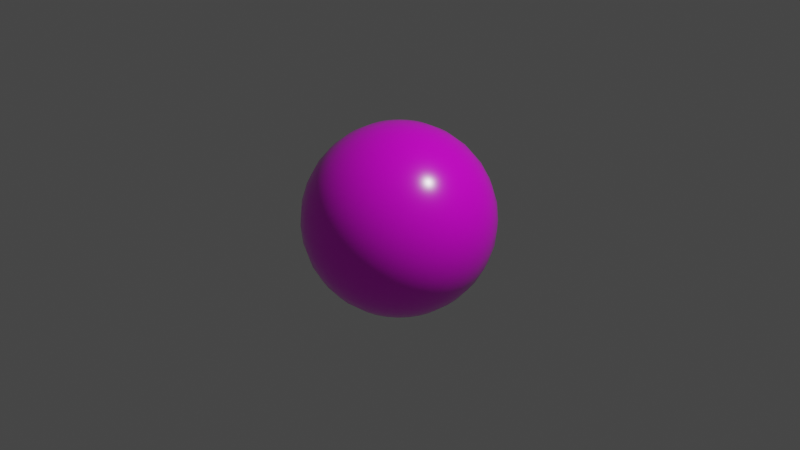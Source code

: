# Source: Ball_Actor.blend  (saved by Blender 2.80.74; exported with 4.5.12 LTS)
import bpy
from mathutils import Matrix  # noqa: F401  (used for matrix-valued properties, if any)

bpy.ops.wm.read_factory_settings(use_empty=True)
scene = bpy.context.scene
scene.name = 'Scene'

# ---- collections
col_collection = bpy.data.collections.new('Collection'); scene.collection.children.link(col_collection)

# ---- images (referenced by path relative to the original .blend; pixels are not part of the script)
import os
ASSET_DIR = os.environ.get("B2B_ASSET_DIR", "")  # directory of the original .blend (textures are referenced by path, not embedded)
HERE = os.path.dirname(os.path.abspath(__file__))  # packed textures are extracted next to this script under _unpacked/

def load_image(name, relpath, width, height, colorspace="sRGB"):
    """Load a texture the original file referenced (path relative to the .blend, or extracted next to this script)."""
    p = next((c for c in (os.path.join(HERE, relpath), os.path.join(ASSET_DIR, relpath)) if relpath and os.path.exists(c)), "")
    if p:
        img = bpy.data.images.load(p, check_existing=True)
        img.name = name
    else:  # same state as the original file: an image datablock whose file is absent (Cycles renders it pink)
        img = bpy.data.images.new(name, width, height)
        img.source = "FILE"
        img.filepath = "//" + (relpath or name)
    img.colorspace_settings.name = colorspace
    return img
img_starball_png = load_image('starball.png', 'starball.png', 1024, 1024, 'sRGB')

# ---- materials (node trees are filled in below, after node groups)
mat_capt_shield = bpy.data.materials.new('Capt Shield')
mat_capt_shield.use_transparent_shadow = False

# ---- material node trees
mat_capt_shield.use_nodes = True; mat_capt_shield.node_tree.nodes.clear()
_N = mat_capt_shield.node_tree.nodes; _L = mat_capt_shield.node_tree.links
n0 = _N.new('ShaderNodeOutputMaterial'); n0.name = 'Material Output'; n0.location = (300, 300)
n1 = _N.new('ShaderNodeBsdfPrincipled'); n1.name = 'Principled BSDF'; n1.location = (10, 300)
n1.distribution = 'GGX'
n1.subsurface_method = 'BURLEY'
n1.inputs[2].default_value = 0.2368
n1.inputs[3].default_value = 1.45
n1.inputs[13].default_value = 0.7
n1.inputs[20].default_value = 0.3383
n1.inputs[27].default_value = (0.0, 0.0, 0.0, 1.0)
n1.inputs[28].default_value = 1.0
n2 = _N.new('ShaderNodeTexImage'); n2.name = 'Image Texture'; n2.location = (-385, 158)
n2.image = img_starball_png
_L.new(n1.outputs[0], n0.inputs[0])
_L.new(n2.outputs[0], n1.inputs[0])
n0.is_active_output = True

# ---- world
world_world = bpy.data.worlds.new('World'); scene.world = world_world
world_world.use_nodes = True; world_world.node_tree.nodes.clear()
_N = world_world.node_tree.nodes; _L = world_world.node_tree.links
n0 = _N.new('ShaderNodeOutputWorld'); n0.name = 'World Output'; n0.location = (300, 300)
n1 = _N.new('ShaderNodeBackground'); n1.name = 'Background'; n1.location = (10, 300)
n1.inputs[0].default_value = (0.05088, 0.05088, 0.05088, 1.0)
_L.new(n1.outputs[0], n0.inputs[0])
n0.is_active_output = True
world_world.color = (0.05088, 0.05088, 0.05088)
world_world.use_sun_shadow = False
world_world.sun_shadow_jitter_overblur = 0.0

# ---- cameras
cam_camera = bpy.data.cameras.new('Camera')
cam_camera.clip_end = 100.0
cam_camera.ortho_scale = 7.314

# ---- lights
light_light = bpy.data.lights.new('Light', 'POINT')
light_light.transmission_factor = 0.0
light_light.energy = 1000.0
light_light.shadow_soft_size = 0.1
light_light.shadow_maximum_resolution = 0.006
light_light.use_absolute_resolution = True

# ---- meshes
me_sphere = bpy.data.meshes.new('Sphere')
me_sphere.from_pydata([(0.0, 0.1951, 0.9808), (0.0, 0.3827, 0.9239), (0.0, 0.5556, 0.8315), (0.0, 0.7071, 0.7071), (0.0, 0.8315, 0.5556), (0.0, 0.9239, 0.3827), (0.0, 0.9808, 0.1951), (0.0, 1.0, 7.55e-08), (0.0, 0.9808, -0.1951), (0.0, 0.5556, -0.8315), (0.03806, 0.1913, 0.9808), (0.07466, 0.3753, 0.9239), (0.1084, 0.5449, 0.8315), (0.1379, 0.6935, 0.7071), (0.1622, 0.8155, 0.5556), (0.1802, 0.9061, 0.3827), (0.1913, 0.9619, 0.1951), (0.1951, 0.9808, 7.55e-08), (0.1913, 0.9619, -0.1951), (0.1802, 0.9061, -0.3827), (0.1622, 0.8155, -0.5556), (0.1379, 0.6935, -0.7071), (0.1084, 0.5449, -0.8315), (0.07466, 0.3753, -0.9239), (0.03806, 0.1913, -0.9808), (0.07466, 0.1802, 0.9808), (0.1464, 0.3536, 0.9239), (0.2126, 0.5133, 0.8315), (0.2706, 0.6533, 0.7071), (0.3182, 0.7682, 0.5556), (0.3536, 0.8536, 0.3827), (0.3753, 0.9061, 0.1951), (0.3827, 0.9239, 7.55e-08), (0.3753, 0.9061, -0.1951), (0.3536, 0.8536, -0.3827), (0.3182, 0.7682, -0.5556), (0.2706, 0.6533, -0.7071), (0.2126, 0.5133, -0.8315), (0.1464, 0.3536, -0.9239), (0.07466, 0.1802, -0.9808), (0.1084, 0.1622, 0.9808), (0.2126, 0.3182, 0.9239), (0.3087, 0.4619, 0.8315), (0.3928, 0.5879, 0.7071), (0.4619, 0.6913, 0.5556), (0.5133, 0.7682, 0.3827), (0.5449, 0.8155, 0.1951), (0.5556, 0.8315, 7.55e-08), (0.5449, 0.8155, -0.1951), (0.5133, 0.7682, -0.3827), (0.4619, 0.6913, -0.5556), (0.3928, 0.5879, -0.7071), (0.3087, 0.4619, -0.8315), (0.2126, 0.3182, -0.9239), (0.1084, 0.1622, -0.9808), (0.1379, 0.1379, 0.9808), (0.2706, 0.2706, 0.9239), (0.3928, 0.3928, 0.8315), (0.5, 0.5, 0.7071), (0.5879, 0.5879, 0.5556), (0.6533, 0.6533, 0.3827), (0.6935, 0.6935, 0.1951), (0.7071, 0.7071, 7.55e-08), (0.6935, 0.6935, -0.1951), (0.6533, 0.6533, -0.3827), (0.5879, 0.5879, -0.5556), (0.5, 0.5, -0.7071), (0.3928, 0.3928, -0.8315), (0.2706, 0.2706, -0.9239), (0.1379, 0.1379, -0.9808), (0.1622, 0.1084, 0.9808), (0.3182, 0.2126, 0.9239), (0.4619, 0.3087, 0.8315), (0.5879, 0.3928, 0.7071), (0.6913, 0.4619, 0.5556), (0.7682, 0.5133, 0.3827), (0.8155, 0.5449, 0.1951), (0.8315, 0.5556, 7.55e-08), (0.8155, 0.5449, -0.1951), (0.7682, 0.5133, -0.3827), (0.6913, 0.4619, -0.5556), (0.5879, 0.3928, -0.7071), (0.4619, 0.3087, -0.8315), (0.3182, 0.2126, -0.9239), (0.1622, 0.1084, -0.9808), (0.1802, 0.07466, 0.9808), (0.3536, 0.1464, 0.9239), (0.5133, 0.2126, 0.8315), (0.6533, 0.2706, 0.7071), (0.7682, 0.3182, 0.5556), (0.8536, 0.3536, 0.3827), (0.9061, 0.3753, 0.1951), (0.9239, 0.3827, 7.55e-08), (0.9061, 0.3753, -0.1951), (0.8536, 0.3536, -0.3827), (0.7682, 0.3182, -0.5556), (0.6533, 0.2706, -0.7071), (0.5133, 0.2126, -0.8315), (0.3536, 0.1464, -0.9239), (0.1802, 0.07466, -0.9808), (0.1913, 0.03806, 0.9808), (0.3753, 0.07466, 0.9239), (0.5449, 0.1084, 0.8315), (0.6935, 0.1379, 0.7071), (0.8155, 0.1622, 0.5556), (0.9061, 0.1802, 0.3827), (0.9619, 0.1913, 0.1951), (0.9808, 0.1951, 7.55e-08), (0.9619, 0.1913, -0.1951), (0.9061, 0.1802, -0.3827), (0.8155, 0.1622, -0.5556), (0.6935, 0.1379, -0.7071), (0.5449, 0.1084, -0.8315), (0.3753, 0.07466, -0.9239), (0.1913, 0.03806, -0.9808), (0.1951, -3.266e-07, 0.9808), (0.3827, -3.192e-07, 0.9239), (0.5556, -3.117e-07, 0.8315), (0.7071, -3.192e-07, 0.7071), (0.8315, -3.341e-07, 0.5556), (0.9239, -2.745e-07, 0.3827), (0.9808, -3.937e-07, 0.1951), (1.0, -3.788e-07, 7.55e-08), (0.9808, -3.937e-07, -0.1951), (0.9239, -2.298e-07, -0.3827), (0.8315, -3.341e-07, -0.5556), (0.7071, -3.192e-07, -0.7071), (0.5556, -3.415e-07, -0.8315), (0.3827, -3.043e-07, -0.9239), (0.1951, -3.08e-07, -0.9808), (0.1913, -0.03806, 0.9808), (0.3753, -0.07466, 0.9239), (0.5449, -0.1084, 0.8315), (0.6935, -0.138, 0.7071), (0.8155, -0.1622, 0.5556), (0.9061, -0.1802, 0.3827), (0.9619, -0.1913, 0.1951), (0.9808, -0.1951, 7.55e-08), (0.9619, -0.1913, -0.1951), (0.9061, -0.1802, -0.3827), (0.8155, -0.1622, -0.5556), (0.6935, -0.138, -0.7071), (0.5449, -0.1084, -0.8315), (0.3753, -0.07466, -0.9239), (0.1913, -0.03806, -0.9808), (0.1802, -0.07466, 0.9808), (0.3536, -0.1464, 0.9239), (0.5133, -0.2126, 0.8315), (0.6533, -0.2706, 0.7071), (0.7682, -0.3182, 0.5556), (0.8536, -0.3536, 0.3827), (0.9061, -0.3753, 0.1951), (0.9239, -0.3827, 7.55e-08), (0.9061, -0.3753, -0.1951), (0.8536, -0.3536, -0.3827), (0.7682, -0.3182, -0.5556), (0.6533, -0.2706, -0.7071), (0.5133, -0.2126, -0.8315), (0.3536, -0.1464, -0.9239), (0.1802, -0.07466, -0.9808), (0.1622, -0.1084, 0.9808), (0.3182, -0.2126, 0.9239), (0.4619, -0.3087, 0.8315), (0.5879, -0.3928, 0.7071), (0.6913, -0.4619, 0.5556), (0.7682, -0.5133, 0.3827), (0.8155, -0.5449, 0.1951), (0.8315, -0.5556, 7.55e-08), (0.8155, -0.5449, -0.1951), (0.7682, -0.5133, -0.3827), (0.6913, -0.4619, -0.5556), (0.5879, -0.3928, -0.7071), (0.4619, -0.3087, -0.8315), (0.3182, -0.2126, -0.9239), (0.1622, -0.1084, -0.9808), (0.1379, -0.138, 0.9808), (0.2706, -0.2706, 0.9239), (0.3928, -0.3928, 0.8315), (0.5, -0.5, 0.7071), (0.5879, -0.5879, 0.5556), (0.6533, -0.6533, 0.3827), (0.6935, -0.6935, 0.1951), (0.7071, -0.7071, 7.55e-08), (0.6935, -0.6935, -0.1951), (0.6533, -0.6533, -0.3827), (0.5879, -0.5879, -0.5556), (0.5, -0.5, -0.7071), (0.3928, -0.3928, -0.8315), (0.2706, -0.2706, -0.9239), (0.1379, -0.138, -0.9808), (0.1084, -0.1622, 0.9808), (0.2126, -0.3182, 0.9239), (0.3087, -0.4619, 0.8315), (0.3928, -0.5879, 0.7071), (0.4619, -0.6913, 0.5556), (0.5133, -0.7682, 0.3827), (0.5449, -0.8155, 0.1951), (0.5556, -0.8315, 7.55e-08), (0.5449, -0.8155, -0.1951), (0.5133, -0.7682, -0.3827), (0.4619, -0.6913, -0.5556), (0.3928, -0.5879, -0.7071), (0.3087, -0.4619, -0.8315), (0.2126, -0.3182, -0.9239), (0.1084, -0.1622, -0.9808), (0.0, -3.258e-07, -1.0), (0.07466, -0.1802, 0.9808), (0.1464, -0.3536, 0.9239), (0.2126, -0.5133, 0.8315), (0.2706, -0.6533, 0.7071), (0.3182, -0.7682, 0.5556), (0.3536, -0.8536, 0.3827), (0.3753, -0.9061, 0.1951), (0.3827, -0.9239, 7.55e-08), (0.3753, -0.9061, -0.1951), (0.3536, -0.8536, -0.3827), (0.3182, -0.7682, -0.5556), (0.2706, -0.6533, -0.7071), (0.2126, -0.5133, -0.8315), (0.1464, -0.3536, -0.9239), (0.07466, -0.1802, -0.9808), (0.03806, -0.1913, 0.9808), (0.07466, -0.3753, 0.9239), (0.1084, -0.5449, 0.8315), (0.1379, -0.6935, 0.7071), (0.1622, -0.8155, 0.5556), (0.1802, -0.9061, 0.3827), (0.1913, -0.9619, 0.1951), (0.1951, -0.9808, 7.55e-08), (0.1913, -0.9619, -0.1951), (0.1802, -0.9061, -0.3827), (0.1622, -0.8155, -0.5556), (0.1379, -0.6935, -0.7071), (0.1084, -0.5449, -0.8315), (0.07466, -0.3753, -0.9239), (0.03806, -0.1913, -0.9808), (-7.212e-09, -0.1951, 0.9808), (4.122e-08, -0.3827, 0.9239), (2.632e-08, -0.5556, 0.8315), (-2.584e-08, -0.7071, 0.7071), (-8.544e-08, -0.8315, 0.5556), (6.357e-08, -0.9239, 0.3827), (-8.544e-08, -0.9808, 0.1951), (-1.003e-07, -1.0, 7.55e-08), (-8.544e-08, -0.9808, -0.1951), (6.357e-08, -0.9239, -0.3827), (-8.544e-08, -0.8315, -0.5556), (-2.584e-08, -0.7071, -0.7071), (-1.094e-08, -0.5556, -0.8315), (3.964e-09, -0.3827, -0.9239), (3.964e-09, -0.1951, -0.9808), (-0.03806, -0.1913, 0.9808), (-0.07466, -0.3753, 0.9239), (-0.1084, -0.5449, 0.8315), (-0.1379, -0.6935, 0.7071), (-0.1622, -0.8155, 0.5556), (-0.1802, -0.9061, 0.3827), (-0.1913, -0.9619, 0.1951), (-0.1951, -0.9808, 7.55e-08), (-0.1913, -0.9619, -0.1951), (-0.1802, -0.9061, -0.3827), (-0.1622, -0.8155, -0.5556), (-0.1379, -0.6935, -0.7071), (-0.1084, -0.5449, -0.8315), (-0.07466, -0.3753, -0.9239), (-0.03806, -0.1913, -0.9808), (-0.07466, -0.1802, 0.9808), (-0.1464, -0.3536, 0.9239), (-0.2126, -0.5133, 0.8315), (-0.2706, -0.6533, 0.7071), (-0.3182, -0.7682, 0.5556), (-0.3536, -0.8536, 0.3827), (-0.3753, -0.9061, 0.1951), (-0.3827, -0.9239, 7.55e-08), (-0.3753, -0.9061, -0.1951), (-0.3536, -0.8536, -0.3827), (-0.3182, -0.7682, -0.5556), (-0.2706, -0.6533, -0.7071), (-0.2126, -0.5133, -0.8315), (-0.1464, -0.3536, -0.9239), (-0.07466, -0.1802, -0.9808), (-0.1084, -0.1622, 0.9808), (-0.2126, -0.3182, 0.9239), (-0.3087, -0.4619, 0.8315), (-0.3928, -0.5879, 0.7071), (-0.4619, -0.6913, 0.5556), (-0.5133, -0.7682, 0.3827), (-0.5449, -0.8155, 0.1951), (-0.5556, -0.8315, 7.55e-08), (-0.5449, -0.8155, -0.1951), (-0.5133, -0.7682, -0.3827), (-0.4619, -0.6913, -0.5556), (-0.3928, -0.5879, -0.7071), (-0.3087, -0.4619, -0.8315), (-0.2126, -0.3182, -0.9239), (-0.1084, -0.1622, -0.9808), (-2.304e-07, -5.562e-07, 1.0), (-0.1379, -0.138, 0.9808), (-0.2706, -0.2706, 0.9239), (-0.3928, -0.3928, 0.8315), (-0.5, -0.5, 0.7071), (-0.5879, -0.5879, 0.5556), (-0.6533, -0.6533, 0.3827), (-0.6935, -0.6935, 0.1951), (-0.7071, -0.7071, 7.55e-08), (-0.6935, -0.6935, -0.1951), (-0.6533, -0.6533, -0.3827), (-0.5879, -0.5879, -0.5556), (-0.5, -0.5, -0.7071), (-0.3928, -0.3928, -0.8315), (-0.2706, -0.2706, -0.9239), (-0.1379, -0.1379, -0.9808), (-0.1622, -0.1084, 0.9808), (-0.3182, -0.2126, 0.9239), (-0.4619, -0.3087, 0.8315), (-0.5879, -0.3928, 0.7071), (-0.6913, -0.4619, 0.5556), (-0.7682, -0.5133, 0.3827), (-0.8155, -0.5449, 0.1951), (-0.8315, -0.5556, 7.55e-08), (-0.8155, -0.5449, -0.1951), (-0.7682, -0.5133, -0.3827), (-0.6913, -0.4619, -0.5556), (-0.5879, -0.3928, -0.7071), (-0.4619, -0.3087, -0.8315), (-0.3182, -0.2126, -0.9239), (-0.1622, -0.1084, -0.9808), (-0.1802, -0.07466, 0.9808), (-0.3536, -0.1464, 0.9239), (-0.5133, -0.2126, 0.8315), (-0.6533, -0.2706, 0.7071), (-0.7682, -0.3182, 0.5556), (-0.8536, -0.3536, 0.3827), (-0.9061, -0.3753, 0.1951), (-0.9239, -0.3827, 7.55e-08), (-0.9061, -0.3753, -0.1951), (-0.8536, -0.3536, -0.3827), (-0.7682, -0.3182, -0.5556), (-0.6533, -0.2706, -0.7071), (-0.5133, -0.2126, -0.8315), (-0.3536, -0.1464, -0.9239), (-0.1802, -0.07466, -0.9808), (-0.1913, -0.03806, 0.9808), (-0.3753, -0.07466, 0.9239), (-0.5449, -0.1084, 0.8315), (-0.6935, -0.1379, 0.7071), (-0.8155, -0.1622, 0.5556), (-0.9061, -0.1802, 0.3827), (-0.9619, -0.1913, 0.1951), (-0.9808, -0.1951, 7.55e-08), (-0.9619, -0.1913, -0.1951), (-0.9061, -0.1802, -0.3827), (-0.8155, -0.1622, -0.5556), (-0.6935, -0.1379, -0.7071), (-0.5449, -0.1084, -0.8315), (-0.3753, -0.07466, -0.9239), (-0.1913, -0.03806, -0.9808), (-0.1951, -3.117e-07, 0.9808), (-0.3827, -2.819e-07, 0.9239), (-0.5556, -2.819e-07, 0.8315), (-0.7071, -1.851e-07, 0.7071), (-0.8315, -1.404e-07, 0.5556), (-0.9239, -3.192e-07, 0.3827), (-0.9808, -9.567e-08, 0.1951), (-1.0, -1.404e-07, 7.55e-08), (-0.9808, -9.567e-08, -0.1951), (-0.9239, -3.192e-07, -0.3827), (-0.8315, -1.404e-07, -0.5556), (-0.7071, -1.851e-07, -0.7071), (-0.5556, -2.596e-07, -0.8315), (-0.3827, -2.521e-07, -0.9239), (-0.1951, -3.155e-07, -0.9808), (-0.1913, 0.03806, 0.9808), (-0.3753, 0.07466, 0.9239), (-0.5449, 0.1084, 0.8315), (-0.6935, 0.1379, 0.7071), (-0.8155, 0.1622, 0.5556), (-0.9061, 0.1802, 0.3827), (-0.9619, 0.1913, 0.1951), (-0.9808, 0.1951, 7.55e-08), (-0.9619, 0.1913, -0.1951), (-0.9061, 0.1802, -0.3827), (-0.8155, 0.1622, -0.5556), (-0.6935, 0.1379, -0.7071), (-0.5449, 0.1084, -0.8315), (-0.3753, 0.07466, -0.9239), (-0.1913, 0.03806, -0.9808), (-0.1802, 0.07466, 0.9808), (-0.3536, 0.1464, 0.9239), (-0.5133, 0.2126, 0.8315), (-0.6533, 0.2706, 0.7071), (-0.7682, 0.3182, 0.5556), (-0.8536, 0.3536, 0.3827), (-0.9061, 0.3753, 0.1951), (-0.9239, 0.3827, 7.55e-08), (-0.9061, 0.3753, -0.1951), (-0.8536, 0.3536, -0.3827), (-0.7682, 0.3182, -0.5556), (-0.6533, 0.2706, -0.7071), (-0.5133, 0.2126, -0.8315), (-0.3536, 0.1464, -0.9239), (-0.1802, 0.07466, -0.9808), (-0.1622, 0.1084, 0.9808), (-0.3182, 0.2126, 0.9239), (-0.4619, 0.3087, 0.8315), (-0.5879, 0.3928, 0.7071), (-0.6913, 0.4619, 0.5556), (-0.7682, 0.5133, 0.3827), (-0.8155, 0.5449, 0.1951), (-0.8315, 0.5556, 7.55e-08), (-0.8155, 0.5449, -0.1951), (-0.7682, 0.5133, -0.3827), (-0.6913, 0.4619, -0.5556), (-0.5879, 0.3928, -0.7071), (-0.4619, 0.3087, -0.8315), (-0.3182, 0.2126, -0.9239), (-0.1622, 0.1084, -0.9808), (-0.1379, 0.1379, 0.9808), (-0.2706, 0.2706, 0.9239), (-0.3928, 0.3928, 0.8315), (-0.5, 0.5, 0.7071), (-0.5879, 0.5879, 0.5556), (-0.6533, 0.6533, 0.3827), (-0.6935, 0.6935, 0.1951), (-0.7071, 0.7071, 7.55e-08), (-0.6935, 0.6935, -0.1951), (-0.6533, 0.6533, -0.3827), (-0.5879, 0.5879, -0.5556), (-0.5, 0.5, -0.7071), (-0.3928, 0.3928, -0.8315), (-0.2706, 0.2706, -0.9239), (-0.1379, 0.1379, -0.9808), (-0.1084, 0.1622, 0.9808), (-0.2126, 0.3182, 0.9239), (-0.3087, 0.4619, 0.8315), (-0.3928, 0.5879, 0.7071), (-0.4619, 0.6913, 0.5556), (-0.5133, 0.7682, 0.3827), (-0.5449, 0.8155, 0.1951), (-0.5556, 0.8315, 7.55e-08), (-0.5449, 0.8155, -0.1951), (-0.5133, 0.7682, -0.3827), (-0.4619, 0.6913, -0.5556), (-0.3928, 0.5879, -0.7071), (-0.3087, 0.4619, -0.8315), (-0.2126, 0.3182, -0.9239), (-0.1084, 0.1622, -0.9808), (-0.07466, 0.1802, 0.9808), (-0.1464, 0.3536, 0.9239), (-0.2126, 0.5133, 0.8315), (-0.2706, 0.6533, 0.7071), (-0.3182, 0.7682, 0.5556), (-0.3536, 0.8536, 0.3827), (-0.3753, 0.9061, 0.1951), (-0.3827, 0.9239, 7.55e-08), (-0.3753, 0.9061, -0.1951), (-0.3536, 0.8536, -0.3827), (-0.3182, 0.7682, -0.5556), (-0.2706, 0.6533, -0.7071), (-0.2126, 0.5133, -0.8315), (-0.1464, 0.3536, -0.9239), (-0.07466, 0.1802, -0.9808), (-0.03806, 0.1913, 0.9808), (-0.07466, 0.3753, 0.9239), (-0.1084, 0.5449, 0.8315), (-0.1379, 0.6935, 0.7071), (-0.1622, 0.8155, 0.5556), (-0.1802, 0.9061, 0.3827), (-0.1913, 0.9619, 0.1951), (-0.1951, 0.9808, 7.55e-08), (-0.1913, 0.9619, -0.1951), (-0.1802, 0.9061, -0.3827), (-0.1622, 0.8155, -0.5556), (-0.1379, 0.6935, -0.7071), (-0.1084, 0.5449, -0.8315), (-0.07466, 0.3753, -0.9239), (-0.03806, 0.1913, -0.9808), (6.357e-08, 0.9239, -0.3827), (2.722e-07, 0.8315, -0.5556), (1.53e-07, 0.7071, -0.7071), (7.847e-08, 0.3827, -0.9239), (1.514e-08, 0.1951, -0.9808), (0.0, 0.9904, -0.09755), (0.1932, 0.9714, -0.09755), (0.379, 0.915, -0.09755), (0.5502, 0.8235, -0.09755), (0.7003, 0.7003, -0.09755), (0.8235, 0.5502, -0.09755), (0.915, 0.379, -0.09755), (0.9714, 0.1932, -0.09755), (0.9904, -3.862e-07, -0.09755), (0.9714, -0.1932, -0.09755), (0.915, -0.379, -0.09755), (0.8235, -0.5502, -0.09755), (0.7003, -0.7003, -0.09755), (0.5502, -0.8235, -0.09755), (0.379, -0.915, -0.09755), (0.1932, -0.9714, -0.09755), (-9.289e-08, -0.9904, -0.09755), (-0.1932, -0.9714, -0.09755), (-0.379, -0.915, -0.09755), (-0.5502, -0.8235, -0.09755), (-0.7003, -0.7003, -0.09755), (-0.8235, -0.5502, -0.09755), (-0.915, -0.379, -0.09755), (-0.9714, -0.1932, -0.09755), (-0.9904, -1.18e-07, -0.09755), (-0.9714, 0.1932, -0.09755), (-0.915, 0.379, -0.09755), (-0.8235, 0.5502, -0.09755), (-0.7003, 0.7003, -0.09755), (-0.5502, 0.8235, -0.09755), (-0.379, 0.915, -0.09755), (-0.1932, 0.9714, -0.09755)], [], [(1, 0, 10, 11), (477, 8, 18, 19), (2, 1, 11, 12), (478, 477, 19, 20), (3, 2, 12, 13), (479, 478, 20, 21), (4, 3, 13, 14), (9, 479, 21, 22), (5, 4, 14, 15), (480, 9, 22, 23), (6, 5, 15, 16), (481, 480, 23, 24), (7, 6, 16, 17), (0, 296, 10), (205, 481, 24), (482, 7, 17, 483), (17, 16, 31, 32), (10, 296, 25), (205, 24, 39), (483, 17, 32, 484), (11, 10, 25, 26), (19, 18, 33, 34), (12, 11, 26, 27), (20, 19, 34, 35), (13, 12, 27, 28), (21, 20, 35, 36), (14, 13, 28, 29), (22, 21, 36, 37), (15, 14, 29, 30), (23, 22, 37, 38), (16, 15, 30, 31), (24, 23, 38, 39), (36, 35, 50, 51), (29, 28, 43, 44), (37, 36, 51, 52), (30, 29, 44, 45), (38, 37, 52, 53), (31, 30, 45, 46), (39, 38, 53, 54), (32, 31, 46, 47), (25, 296, 40), (205, 39, 54), (484, 32, 47, 485), (26, 25, 40, 41), (34, 33, 48, 49), (27, 26, 41, 42), (35, 34, 49, 50), (28, 27, 42, 43), (205, 54, 69), (485, 47, 62, 486), (41, 40, 55, 56), (49, 48, 63, 64), (42, 41, 56, 57), (50, 49, 64, 65), (43, 42, 57, 58), (51, 50, 65, 66), (44, 43, 58, 59), (52, 51, 66, 67), (45, 44, 59, 60), (53, 52, 67, 68), (46, 45, 60, 61), (54, 53, 68, 69), (47, 46, 61, 62), (40, 296, 55), (67, 66, 81, 82), (60, 59, 74, 75), (68, 67, 82, 83), (61, 60, 75, 76), (69, 68, 83, 84), (62, 61, 76, 77), (55, 296, 70), (205, 69, 84), (486, 62, 77, 487), (56, 55, 70, 71), (64, 63, 78, 79), (57, 56, 71, 72), (65, 64, 79, 80), (58, 57, 72, 73), (66, 65, 80, 81), (59, 58, 73, 74), (71, 70, 85, 86), (79, 78, 93, 94), (72, 71, 86, 87), (80, 79, 94, 95), (73, 72, 87, 88), (81, 80, 95, 96), (74, 73, 88, 89), (82, 81, 96, 97), (75, 74, 89, 90), (83, 82, 97, 98), (76, 75, 90, 91), (84, 83, 98, 99), (77, 76, 91, 92), (70, 296, 85), (205, 84, 99), (487, 77, 92, 488), (90, 89, 104, 105), (98, 97, 112, 113), (91, 90, 105, 106), (99, 98, 113, 114), (92, 91, 106, 107), (85, 296, 100), (205, 99, 114), (488, 92, 107, 489), (86, 85, 100, 101), (94, 93, 108, 109), (87, 86, 101, 102), (95, 94, 109, 110), (88, 87, 102, 103), (96, 95, 110, 111), (89, 88, 103, 104), (97, 96, 111, 112), (109, 108, 123, 124), (102, 101, 116, 117), (110, 109, 124, 125), (103, 102, 117, 118), (111, 110, 125, 126), (104, 103, 118, 119), (112, 111, 126, 127), (105, 104, 119, 120), (113, 112, 127, 128), (106, 105, 120, 121), (114, 113, 128, 129), (107, 106, 121, 122), (100, 296, 115), (205, 114, 129), (489, 107, 122, 490), (101, 100, 115, 116), (128, 127, 142, 143), (121, 120, 135, 136), (129, 128, 143, 144), (122, 121, 136, 137), (115, 296, 130), (205, 129, 144), (490, 122, 137, 491), (116, 115, 130, 131), (124, 123, 138, 139), (117, 116, 131, 132), (125, 124, 139, 140), (118, 117, 132, 133), (126, 125, 140, 141), (119, 118, 133, 134), (127, 126, 141, 142), (120, 119, 134, 135), (132, 131, 146, 147), (140, 139, 154, 155), (133, 132, 147, 148), (141, 140, 155, 156), (134, 133, 148, 149), (142, 141, 156, 157), (135, 134, 149, 150), (143, 142, 157, 158), (136, 135, 150, 151), (144, 143, 158, 159), (137, 136, 151, 152), (130, 296, 145), (205, 144, 159), (491, 137, 152, 492), (131, 130, 145, 146), (139, 138, 153, 154), (151, 150, 165, 166), (159, 158, 173, 174), (152, 151, 166, 167), (145, 296, 160), (205, 159, 174), (492, 152, 167, 493), (146, 145, 160, 161), (154, 153, 168, 169), (147, 146, 161, 162), (155, 154, 169, 170), (148, 147, 162, 163), (156, 155, 170, 171), (149, 148, 163, 164), (157, 156, 171, 172), (150, 149, 164, 165), (158, 157, 172, 173), (170, 169, 184, 185), (163, 162, 177, 178), (171, 170, 185, 186), (164, 163, 178, 179), (172, 171, 186, 187), (165, 164, 179, 180), (173, 172, 187, 188), (166, 165, 180, 181), (174, 173, 188, 189), (167, 166, 181, 182), (160, 296, 175), (205, 174, 189), (493, 167, 182, 494), (161, 160, 175, 176), (169, 168, 183, 184), (162, 161, 176, 177), (189, 188, 203, 204), (182, 181, 196, 197), (175, 296, 190), (205, 189, 204), (494, 182, 197, 495), (176, 175, 190, 191), (184, 183, 198, 199), (177, 176, 191, 192), (185, 184, 199, 200), (178, 177, 192, 193), (186, 185, 200, 201), (179, 178, 193, 194), (187, 186, 201, 202), (180, 179, 194, 195), (188, 187, 202, 203), (181, 180, 195, 196), (201, 200, 216, 217), (194, 193, 209, 210), (202, 201, 217, 218), (195, 194, 210, 211), (203, 202, 218, 219), (196, 195, 211, 212), (204, 203, 219, 220), (197, 196, 212, 213), (190, 296, 206), (205, 204, 220), (495, 197, 213, 496), (191, 190, 206, 207), (199, 198, 214, 215), (192, 191, 207, 208), (200, 199, 215, 216), (193, 192, 208, 209), (206, 296, 221), (205, 220, 235), (496, 213, 228, 497), (207, 206, 221, 222), (215, 214, 229, 230), (208, 207, 222, 223), (216, 215, 230, 231), (209, 208, 223, 224), (217, 216, 231, 232), (210, 209, 224, 225), (218, 217, 232, 233), (211, 210, 225, 226), (219, 218, 233, 234), (212, 211, 226, 227), (220, 219, 234, 235), (213, 212, 227, 228), (225, 224, 239, 240), (233, 232, 247, 248), (226, 225, 240, 241), (234, 233, 248, 249), (227, 226, 241, 242), (235, 234, 249, 250), (228, 227, 242, 243), (221, 296, 236), (205, 235, 250), (497, 228, 243, 498), (222, 221, 236, 237), (230, 229, 244, 245), (223, 222, 237, 238), (231, 230, 245, 246), (224, 223, 238, 239), (232, 231, 246, 247), (498, 243, 258, 499), (237, 236, 251, 252), (245, 244, 259, 260), (238, 237, 252, 253), (246, 245, 260, 261), (239, 238, 253, 254), (247, 246, 261, 262), (240, 239, 254, 255), (248, 247, 262, 263), (241, 240, 255, 256), (249, 248, 263, 264), (242, 241, 256, 257), (250, 249, 264, 265), (243, 242, 257, 258), (236, 296, 251), (205, 250, 265), (263, 262, 277, 278), (256, 255, 270, 271), (264, 263, 278, 279), (257, 256, 271, 272), (265, 264, 279, 280), (258, 257, 272, 273), (251, 296, 266), (205, 265, 280), (499, 258, 273, 500), (252, 251, 266, 267), (260, 259, 274, 275), (253, 252, 267, 268), (261, 260, 275, 276), (254, 253, 268, 269), (262, 261, 276, 277), (255, 254, 269, 270), (267, 266, 281, 282), (275, 274, 289, 290), (268, 267, 282, 283), (276, 275, 290, 291), (269, 268, 283, 284), (277, 276, 291, 292), (270, 269, 284, 285), (278, 277, 292, 293), (271, 270, 285, 286), (279, 278, 293, 294), (272, 271, 286, 287), (280, 279, 294, 295), (273, 272, 287, 288), (266, 296, 281), (205, 280, 295), (500, 273, 288, 501), (286, 285, 301, 302), (294, 293, 309, 310), (287, 286, 302, 303), (295, 294, 310, 311), (288, 287, 303, 304), (281, 296, 297), (205, 295, 311), (501, 288, 304, 502), (282, 281, 297, 298), (290, 289, 305, 306), (283, 282, 298, 299), (291, 290, 306, 307), (284, 283, 299, 300), (292, 291, 307, 308), (285, 284, 300, 301), (293, 292, 308, 309), (306, 305, 320, 321), (299, 298, 313, 314), (307, 306, 321, 322), (300, 299, 314, 315), (308, 307, 322, 323), (301, 300, 315, 316), (309, 308, 323, 324), (302, 301, 316, 317), (310, 309, 324, 325), (303, 302, 317, 318), (311, 310, 325, 326), (304, 303, 318, 319), (297, 296, 312), (205, 311, 326), (502, 304, 319, 503), (298, 297, 312, 313), (325, 324, 339, 340), (318, 317, 332, 333), (326, 325, 340, 341), (319, 318, 333, 334), (312, 296, 327), (205, 326, 341), (503, 319, 334, 504), (313, 312, 327, 328), (321, 320, 335, 336), (314, 313, 328, 329), (322, 321, 336, 337), (315, 314, 329, 330), (323, 322, 337, 338), (316, 315, 330, 331), (324, 323, 338, 339), (317, 316, 331, 332), (337, 336, 351, 352), (330, 329, 344, 345), (338, 337, 352, 353), (331, 330, 345, 346), (339, 338, 353, 354), (332, 331, 346, 347), (340, 339, 354, 355), (333, 332, 347, 348), (341, 340, 355, 356), (334, 333, 348, 349), (327, 296, 342), (205, 341, 356), (504, 334, 349, 505), (328, 327, 342, 343), (336, 335, 350, 351), (329, 328, 343, 344), (356, 355, 370, 371), (349, 348, 363, 364), (342, 296, 357), (205, 356, 371), (505, 349, 364, 506), (343, 342, 357, 358), (351, 350, 365, 366), (344, 343, 358, 359), (352, 351, 366, 367), (345, 344, 359, 360), (353, 352, 367, 368), (346, 345, 360, 361), (354, 353, 368, 369), (347, 346, 361, 362), (355, 354, 369, 370), (348, 347, 362, 363), (360, 359, 374, 375), (368, 367, 382, 383), (361, 360, 375, 376), (369, 368, 383, 384), (362, 361, 376, 377), (370, 369, 384, 385), (363, 362, 377, 378), (371, 370, 385, 386), (364, 363, 378, 379), (357, 296, 372), (205, 371, 386), (506, 364, 379, 507), (358, 357, 372, 373), (366, 365, 380, 381), (359, 358, 373, 374), (367, 366, 381, 382), (379, 378, 393, 394), (372, 296, 387), (205, 386, 401), (507, 379, 394, 508), (373, 372, 387, 388), (381, 380, 395, 396), (374, 373, 388, 389), (382, 381, 396, 397), (375, 374, 389, 390), (383, 382, 397, 398), (376, 375, 390, 391), (384, 383, 398, 399), (377, 376, 391, 392), (385, 384, 399, 400), (378, 377, 392, 393), (386, 385, 400, 401), (398, 397, 412, 413), (391, 390, 405, 406), (399, 398, 413, 414), (392, 391, 406, 407), (400, 399, 414, 415), (393, 392, 407, 408), (401, 400, 415, 416), (394, 393, 408, 409), (387, 296, 402), (205, 401, 416), (508, 394, 409, 509), (388, 387, 402, 403), (396, 395, 410, 411), (389, 388, 403, 404), (397, 396, 411, 412), (390, 389, 404, 405), (402, 296, 417), (205, 416, 431), (509, 409, 424, 510), (403, 402, 417, 418), (411, 410, 425, 426), (404, 403, 418, 419), (412, 411, 426, 427), (405, 404, 419, 420), (413, 412, 427, 428), (406, 405, 420, 421), (414, 413, 428, 429), (407, 406, 421, 422), (415, 414, 429, 430), (408, 407, 422, 423), (416, 415, 430, 431), (409, 408, 423, 424), (421, 420, 435, 436), (429, 428, 443, 444), (422, 421, 436, 437), (430, 429, 444, 445), (423, 422, 437, 438), (431, 430, 445, 446), (424, 423, 438, 439), (417, 296, 432), (205, 431, 446), (510, 424, 439, 511), (418, 417, 432, 433), (426, 425, 440, 441), (419, 418, 433, 434), (427, 426, 441, 442), (420, 419, 434, 435), (428, 427, 442, 443), (511, 439, 454, 512), (433, 432, 447, 448), (441, 440, 455, 456), (434, 433, 448, 449), (442, 441, 456, 457), (435, 434, 449, 450), (443, 442, 457, 458), (436, 435, 450, 451), (444, 443, 458, 459), (437, 436, 451, 452), (445, 444, 459, 460), (438, 437, 452, 453), (446, 445, 460, 461), (439, 438, 453, 454), (432, 296, 447), (205, 446, 461), (459, 458, 473, 474), (452, 451, 466, 467), (460, 459, 474, 475), (453, 452, 467, 468), (461, 460, 475, 476), (454, 453, 468, 469), (447, 296, 462), (205, 461, 476), (512, 454, 469, 513), (448, 447, 462, 463), (456, 455, 470, 471), (449, 448, 463, 464), (457, 456, 471, 472), (450, 449, 464, 465), (458, 457, 472, 473), (451, 450, 465, 466), (471, 470, 8, 477), (464, 463, 1, 2), (472, 471, 477, 478), (465, 464, 2, 3), (473, 472, 478, 479), (466, 465, 3, 4), (474, 473, 479, 9), (467, 466, 4, 5), (475, 474, 9, 480), (468, 467, 5, 6), (476, 475, 480, 481), (469, 468, 6, 7), (462, 296, 0), (205, 476, 481), (513, 469, 7, 482), (463, 462, 0, 1), (470, 513, 482, 8), (455, 512, 513, 470), (440, 511, 512, 455), (425, 510, 511, 440), (410, 509, 510, 425), (395, 508, 509, 410), (380, 507, 508, 395), (365, 506, 507, 380), (350, 505, 506, 365), (335, 504, 505, 350), (320, 503, 504, 335), (305, 502, 503, 320), (289, 501, 502, 305), (274, 500, 501, 289), (259, 499, 500, 274), (244, 498, 499, 259), (229, 497, 498, 244), (214, 496, 497, 229), (198, 495, 496, 214), (183, 494, 495, 198), (168, 493, 494, 183), (153, 492, 493, 168), (138, 491, 492, 153), (123, 490, 491, 138), (108, 489, 490, 123), (93, 488, 489, 108), (78, 487, 488, 93), (63, 486, 487, 78), (48, 485, 486, 63), (33, 484, 485, 48), (18, 483, 484, 33), (8, 482, 483, 18)])
me_sphere.polygons.foreach_set('use_smooth', [True] * 544)
_uv = me_sphere.uv_layers.new(name='UVMap')
_uv.uv.foreach_set('vector', [0.4468, 0.4604, 0.4723, 0.4792, 0.4702, 0.4866, 0.4427, 0.4752, 0.3862, 0.7903, 0.3603, 0.8573, 0.3135, 0.8117, 0.3483, 0.7533, 0.4205, 0.4408, 0.4468, 0.4604, 0.4427, 0.4752, 0.4142, 0.4633, 0.4088, 0.7311, 0.3862, 0.7903, 0.3483, 0.7533, 0.3786, 0.7022, 0.3926, 0.4199, 0.4205, 0.4408, 0.4142, 0.4633, 0.384, 0.4505, 0.4289, 0.6792, 0.4088, 0.7311, 0.3786, 0.7022, 0.4055, 0.6567, 0.3624, 0.3972, 0.3926, 0.4199, 0.384, 0.4505, 0.3514, 0.4366, 0.4473, 0.6312, 0.4289, 0.6792, 0.4055, 0.6567, 0.4302, 0.6147, 0.3288, 0.3721, 0.3624, 0.3972, 0.3514, 0.4366, 0.3151, 0.4212, 0.4646, 0.5859, 0.4473, 0.6312, 0.4302, 0.6147, 0.4533, 0.5752, 0.2909, 0.3438, 0.3288, 0.3721, 0.3151, 0.4212, 0.2739, 0.4036, 0.4811, 0.5422, 0.4646, 0.5859, 0.4533, 0.5752, 0.4755, 0.5369, 0.2457, 0.3099, 0.2909, 0.3438, 0.2739, 0.4036, 0.2251, 0.3828, 0.4723, 0.4792, 0.4975, 0.4978, 0.4702, 0.4866, 0.4973, 0.499, 0.4811, 0.5422, 0.4755, 0.5369, 0.2196, 0.2906, 0.2457, 0.3099, 0.2251, 0.3828, 0.1969, 0.371, 0.2251, 0.3828, 0.2739, 0.4036, 0.2653, 0.4671, 0.2146, 0.46, 0.4702, 0.4866, 0.4975, 0.4978, 0.4692, 0.4944, 0.4973, 0.499, 0.4755, 0.5369, 0.4707, 0.5301, 0.1969, 0.371, 0.2251, 0.3828, 0.2146, 0.46, 0.1854, 0.456, 0.4427, 0.4752, 0.4702, 0.4866, 0.4692, 0.4944, 0.4407, 0.4908, 0.3483, 0.7533, 0.3135, 0.8117, 0.2741, 0.7538, 0.3162, 0.7065, 0.4142, 0.4633, 0.4427, 0.4752, 0.4407, 0.4908, 0.4111, 0.487, 0.3786, 0.7022, 0.3483, 0.7533, 0.3162, 0.7065, 0.3529, 0.6652, 0.384, 0.4505, 0.4142, 0.4633, 0.4111, 0.487, 0.3798, 0.4829, 0.4055, 0.6567, 0.3786, 0.7022, 0.3529, 0.6652, 0.3856, 0.628, 0.3514, 0.4366, 0.384, 0.4505, 0.3798, 0.4829, 0.3459, 0.4783, 0.4302, 0.6147, 0.4055, 0.6567, 0.3856, 0.628, 0.4156, 0.5938, 0.3151, 0.4212, 0.3514, 0.4366, 0.3459, 0.4783, 0.3082, 0.4731, 0.4533, 0.5752, 0.4302, 0.6147, 0.4156, 0.5938, 0.4437, 0.5614, 0.2739, 0.4036, 0.3151, 0.4212, 0.3082, 0.4731, 0.2653, 0.4671, 0.4755, 0.5369, 0.4533, 0.5752, 0.4437, 0.5614, 0.4707, 0.5301, 0.3856, 0.628, 0.3529, 0.6652, 0.3329, 0.6216, 0.3701, 0.5944, 0.3459, 0.4783, 0.3798, 0.4829, 0.38, 0.5158, 0.3461, 0.5207, 0.4156, 0.5938, 0.3856, 0.628, 0.3701, 0.5944, 0.4042, 0.5692, 0.3082, 0.4731, 0.3459, 0.4783, 0.3461, 0.5207, 0.3085, 0.5259, 0.4437, 0.5614, 0.4156, 0.5938, 0.4042, 0.5692, 0.4362, 0.5453, 0.2653, 0.4671, 0.3082, 0.4731, 0.3085, 0.5259, 0.2654, 0.5318, 0.4707, 0.5301, 0.4437, 0.5614, 0.4362, 0.5453, 0.467, 0.5221, 0.2146, 0.46, 0.2653, 0.4671, 0.2654, 0.5318, 0.2147, 0.5387, 0.4692, 0.4944, 0.4975, 0.4978, 0.4693, 0.5023, 0.4973, 0.499, 0.4707, 0.5301, 0.467, 0.5221, 0.1854, 0.456, 0.2146, 0.46, 0.2147, 0.5387, 0.1854, 0.5428, 0.4407, 0.4908, 0.4692, 0.4944, 0.4693, 0.5023, 0.4408, 0.5067, 0.3162, 0.7065, 0.2741, 0.7538, 0.2436, 0.6862, 0.2913, 0.6518, 0.4111, 0.487, 0.4407, 0.4908, 0.4408, 0.5067, 0.4113, 0.5112, 0.3529, 0.6652, 0.3162, 0.7065, 0.2913, 0.6518, 0.3329, 0.6216, 0.3798, 0.4829, 0.4111, 0.487, 0.4113, 0.5112, 0.38, 0.5158, 0.4973, 0.499, 0.467, 0.5221, 0.4644, 0.5132, 0.1854, 0.5428, 0.2147, 0.5387, 0.2254, 0.6161, 0.1972, 0.6282, 0.4408, 0.5067, 0.4693, 0.5023, 0.4705, 0.51, 0.4431, 0.5223, 0.2913, 0.6518, 0.2436, 0.6862, 0.2231, 0.6116, 0.2745, 0.5912, 0.4113, 0.5112, 0.4408, 0.5067, 0.4431, 0.5223, 0.4148, 0.5349, 0.3329, 0.6216, 0.2913, 0.6518, 0.2745, 0.5912, 0.3194, 0.5733, 0.38, 0.5158, 0.4113, 0.5112, 0.4148, 0.5349, 0.3847, 0.548, 0.3701, 0.5944, 0.3329, 0.6216, 0.3194, 0.5733, 0.3595, 0.5571, 0.3461, 0.5207, 0.38, 0.5158, 0.3847, 0.548, 0.3521, 0.5622, 0.4042, 0.5692, 0.3701, 0.5944, 0.3595, 0.5571, 0.3964, 0.5419, 0.3085, 0.5259, 0.3461, 0.5207, 0.3521, 0.5622, 0.3158, 0.5777, 0.4362, 0.5453, 0.4042, 0.5692, 0.3964, 0.5419, 0.4311, 0.5274, 0.2654, 0.5318, 0.3085, 0.5259, 0.3158, 0.5777, 0.2744, 0.5954, 0.467, 0.5221, 0.4362, 0.5453, 0.4311, 0.5274, 0.4644, 0.5132, 0.2147, 0.5387, 0.2654, 0.5318, 0.2744, 0.5954, 0.2254, 0.6161, 0.4693, 0.5023, 0.4975, 0.4978, 0.4705, 0.51, 0.3964, 0.5419, 0.3595, 0.5571, 0.3543, 0.5175, 0.3925, 0.513, 0.3158, 0.5777, 0.3521, 0.5622, 0.3636, 0.6012, 0.3301, 0.6265, 0.4311, 0.5274, 0.3964, 0.5419, 0.3925, 0.513, 0.4285, 0.5084, 0.2744, 0.5954, 0.3158, 0.5777, 0.3301, 0.6265, 0.2918, 0.6553, 0.4644, 0.5132, 0.4311, 0.5274, 0.4285, 0.5084, 0.4631, 0.5038, 0.2254, 0.6161, 0.2744, 0.5954, 0.2918, 0.6553, 0.2465, 0.6893, 0.4705, 0.51, 0.4975, 0.4978, 0.4726, 0.5173, 0.4973, 0.499, 0.4644, 0.5132, 0.4631, 0.5038, 0.1972, 0.6282, 0.2254, 0.6161, 0.2465, 0.6893, 0.2204, 0.7089, 0.4431, 0.5223, 0.4705, 0.51, 0.4726, 0.5173, 0.4475, 0.5369, 0.2745, 0.5912, 0.2231, 0.6116, 0.2132, 0.5328, 0.2664, 0.5273, 0.4148, 0.5349, 0.4431, 0.5223, 0.4475, 0.5369, 0.4214, 0.5571, 0.3194, 0.5733, 0.2745, 0.5912, 0.2664, 0.5273, 0.3127, 0.5223, 0.3847, 0.548, 0.4148, 0.5349, 0.4214, 0.5571, 0.3937, 0.5784, 0.3595, 0.5571, 0.3194, 0.5733, 0.3127, 0.5223, 0.3543, 0.5175, 0.3521, 0.5622, 0.3847, 0.548, 0.3937, 0.5784, 0.3636, 0.6012, 0.4475, 0.5369, 0.4726, 0.5173, 0.4758, 0.5238, 0.4538, 0.5501, 0.2664, 0.5273, 0.2132, 0.5328, 0.2144, 0.4531, 0.2671, 0.4625, 0.4214, 0.5571, 0.4475, 0.5369, 0.4538, 0.5501, 0.431, 0.5771, 0.3127, 0.5223, 0.2664, 0.5273, 0.2671, 0.4625, 0.3132, 0.4704, 0.3937, 0.5784, 0.4214, 0.5571, 0.431, 0.5771, 0.4067, 0.6056, 0.3543, 0.5175, 0.3127, 0.5223, 0.3132, 0.4704, 0.3546, 0.4774, 0.3636, 0.6012, 0.3937, 0.5784, 0.4067, 0.6056, 0.3803, 0.6364, 0.3925, 0.513, 0.3543, 0.5175, 0.3546, 0.4774, 0.3926, 0.4835, 0.3301, 0.6265, 0.3636, 0.6012, 0.3803, 0.6364, 0.3508, 0.6705, 0.4285, 0.5084, 0.3925, 0.513, 0.3926, 0.4835, 0.4285, 0.489, 0.2918, 0.6553, 0.3301, 0.6265, 0.3508, 0.6705, 0.317, 0.7095, 0.4631, 0.5038, 0.4285, 0.5084, 0.4285, 0.489, 0.4631, 0.4941, 0.2465, 0.6893, 0.2918, 0.6553, 0.317, 0.7095, 0.2771, 0.7553, 0.4726, 0.5173, 0.4975, 0.4978, 0.4758, 0.5238, 0.4973, 0.499, 0.4631, 0.5038, 0.4631, 0.4941, 0.2204, 0.7089, 0.2465, 0.6893, 0.2771, 0.7553, 0.2541, 0.7819, 0.3508, 0.6705, 0.3803, 0.6364, 0.4014, 0.6664, 0.3771, 0.7081, 0.4285, 0.489, 0.3926, 0.4835, 0.3968, 0.4547, 0.4312, 0.4701, 0.317, 0.7095, 0.3508, 0.6705, 0.3771, 0.7081, 0.3492, 0.7556, 0.4631, 0.4941, 0.4285, 0.489, 0.4312, 0.4701, 0.4645, 0.4847, 0.2771, 0.7553, 0.317, 0.7095, 0.3492, 0.7556, 0.3163, 0.8118, 0.4758, 0.5238, 0.4975, 0.4978, 0.4798, 0.5293, 0.4973, 0.499, 0.4631, 0.4941, 0.4645, 0.4847, 0.2541, 0.7819, 0.2771, 0.7553, 0.3163, 0.8118, 0.2973, 0.8443, 0.4538, 0.5501, 0.4758, 0.5238, 0.4798, 0.5293, 0.4618, 0.5612, 0.2671, 0.4625, 0.2144, 0.4531, 0.2265, 0.3754, 0.2768, 0.3992, 0.431, 0.5771, 0.4538, 0.5501, 0.4618, 0.5612, 0.4431, 0.5941, 0.3132, 0.4704, 0.2671, 0.4625, 0.2768, 0.3992, 0.3208, 0.4198, 0.4067, 0.6056, 0.431, 0.5771, 0.4431, 0.5941, 0.4232, 0.6288, 0.3546, 0.4774, 0.3132, 0.4704, 0.3208, 0.4198, 0.3603, 0.4381, 0.3803, 0.6364, 0.4067, 0.6056, 0.4232, 0.6288, 0.4014, 0.6664, 0.3926, 0.4835, 0.3546, 0.4774, 0.3603, 0.4381, 0.3968, 0.4547, 0.2768, 0.3992, 0.2265, 0.3754, 0.2489, 0.3027, 0.2949, 0.3399, 0.4431, 0.5941, 0.4618, 0.5612, 0.4712, 0.5699, 0.4573, 0.6074, 0.3208, 0.4198, 0.2768, 0.3992, 0.2949, 0.3399, 0.3351, 0.3723, 0.4232, 0.6288, 0.4431, 0.5941, 0.4573, 0.6074, 0.4425, 0.647, 0.3603, 0.4381, 0.3208, 0.4198, 0.3351, 0.3723, 0.3714, 0.4012, 0.4014, 0.6664, 0.4232, 0.6288, 0.4425, 0.647, 0.4262, 0.6899, 0.3968, 0.4547, 0.3603, 0.4381, 0.3714, 0.4012, 0.4048, 0.4276, 0.3771, 0.7081, 0.4014, 0.6664, 0.4262, 0.6899, 0.4081, 0.7376, 0.4312, 0.4701, 0.3968, 0.4547, 0.4048, 0.4276, 0.4365, 0.4523, 0.3492, 0.7556, 0.3771, 0.7081, 0.4081, 0.7376, 0.3872, 0.7921, 0.4645, 0.4847, 0.4312, 0.4701, 0.4365, 0.4523, 0.4671, 0.4759, 0.3163, 0.8118, 0.3492, 0.7556, 0.3872, 0.7921, 0.3625, 0.8564, 0.4798, 0.5293, 0.4975, 0.4978, 0.4844, 0.5337, 0.4973, 0.499, 0.4645, 0.4847, 0.4671, 0.4759, 0.2973, 0.8443, 0.3163, 0.8118, 0.3625, 0.8564, 0.3483, 0.8936, 0.4618, 0.5612, 0.4798, 0.5293, 0.4844, 0.5337, 0.4712, 0.5699, 0.4365, 0.4523, 0.4048, 0.4276, 0.4164, 0.4033, 0.444, 0.4363, 0.3872, 0.7921, 0.4081, 0.7376, 0.4425, 0.758, 0.4294, 0.8174, 0.4671, 0.4759, 0.4365, 0.4523, 0.444, 0.4363, 0.4708, 0.4679, 0.3625, 0.8564, 0.3872, 0.7921, 0.4294, 0.8174, 0.414, 0.8874, 0.4844, 0.5337, 0.4975, 0.4978, 0.4896, 0.5366, 0.4973, 0.499, 0.4671, 0.4759, 0.4708, 0.4679, 0.3483, 0.8936, 0.3625, 0.8564, 0.414, 0.8874, 0.4051, 0.928, 0.4712, 0.5699, 0.4844, 0.5337, 0.4896, 0.5366, 0.4815, 0.5758, 0.2949, 0.3399, 0.2489, 0.3027, 0.2807, 0.2378, 0.3206, 0.2869, 0.4573, 0.6074, 0.4712, 0.5699, 0.4815, 0.5758, 0.4731, 0.6165, 0.3351, 0.3723, 0.2949, 0.3399, 0.3206, 0.2869, 0.3557, 0.3298, 0.4425, 0.647, 0.4573, 0.6074, 0.4731, 0.6165, 0.4639, 0.6595, 0.3714, 0.4012, 0.3351, 0.3723, 0.3557, 0.3298, 0.3872, 0.3681, 0.4262, 0.6899, 0.4425, 0.647, 0.4639, 0.6595, 0.4538, 0.7061, 0.4048, 0.4276, 0.3714, 0.4012, 0.3872, 0.3681, 0.4164, 0.4033, 0.4081, 0.7376, 0.4262, 0.6899, 0.4538, 0.7061, 0.4425, 0.758, 0.4731, 0.6165, 0.4815, 0.5758, 0.4925, 0.5788, 0.4898, 0.621, 0.3557, 0.3298, 0.3206, 0.2869, 0.3531, 0.2422, 0.3816, 0.2938, 0.4639, 0.6595, 0.4731, 0.6165, 0.4898, 0.621, 0.4867, 0.6658, 0.3872, 0.3681, 0.3557, 0.3298, 0.3816, 0.2938, 0.4073, 0.3401, 0.4538, 0.7061, 0.4639, 0.6595, 0.4867, 0.6658, 0.4832, 0.7144, 0.4164, 0.4033, 0.3872, 0.3681, 0.4073, 0.3401, 0.4311, 0.3827, 0.4425, 0.758, 0.4538, 0.7061, 0.4832, 0.7144, 0.4791, 0.7685, 0.444, 0.4363, 0.4164, 0.4033, 0.4311, 0.3827, 0.4537, 0.4227, 0.4294, 0.8174, 0.4425, 0.758, 0.4791, 0.7685, 0.4744, 0.8304, 0.4708, 0.4679, 0.444, 0.4363, 0.4537, 0.4227, 0.4756, 0.4611, 0.414, 0.8874, 0.4294, 0.8174, 0.4744, 0.8304, 0.4688, 0.9036, 0.4896, 0.5366, 0.4975, 0.4978, 0.4951, 0.538, 0.4973, 0.499, 0.4708, 0.4679, 0.4756, 0.4611, 0.4051, 0.928, 0.414, 0.8874, 0.4688, 0.9036, 0.4656, 0.9459, 0.4815, 0.5758, 0.4896, 0.5366, 0.4951, 0.538, 0.4925, 0.5788, 0.3206, 0.2869, 0.2807, 0.2378, 0.3206, 0.183, 0.3531, 0.2422, 0.4744, 0.8304, 0.4791, 0.7685, 0.5166, 0.7686, 0.5204, 0.8308, 0.4756, 0.4611, 0.4537, 0.4227, 0.4649, 0.412, 0.4812, 0.4558, 0.4688, 0.9036, 0.4744, 0.8304, 0.5204, 0.8308, 0.5249, 0.9042, 0.4951, 0.538, 0.4975, 0.4978, 0.5006, 0.5379, 0.4973, 0.499, 0.4756, 0.4611, 0.4812, 0.4558, 0.4656, 0.9459, 0.4688, 0.9036, 0.5249, 0.9042, 0.5276, 0.9467, 0.4925, 0.5788, 0.4951, 0.538, 0.5006, 0.5379, 0.5037, 0.5786, 0.3531, 0.2422, 0.3206, 0.183, 0.3672, 0.1404, 0.3909, 0.2073, 0.4898, 0.621, 0.4925, 0.5788, 0.5037, 0.5786, 0.5068, 0.6208, 0.3816, 0.2938, 0.3531, 0.2422, 0.3909, 0.2073, 0.4118, 0.2657, 0.4867, 0.6658, 0.4898, 0.621, 0.5068, 0.6208, 0.5099, 0.6657, 0.4073, 0.3401, 0.3816, 0.2938, 0.4118, 0.2657, 0.4307, 0.3182, 0.4832, 0.7144, 0.4867, 0.6658, 0.5099, 0.6657, 0.5131, 0.7144, 0.4311, 0.3827, 0.4073, 0.3401, 0.4307, 0.3182, 0.4483, 0.3665, 0.4791, 0.7685, 0.4832, 0.7144, 0.5131, 0.7144, 0.5166, 0.7686, 0.4537, 0.4227, 0.4311, 0.3827, 0.4483, 0.3665, 0.4649, 0.412, 0.4118, 0.2657, 0.3909, 0.2073, 0.4327, 0.1836, 0.4453, 0.2464, 0.5099, 0.6657, 0.5068, 0.6208, 0.5235, 0.6159, 0.5327, 0.6591, 0.4307, 0.3182, 0.4118, 0.2657, 0.4453, 0.2464, 0.4567, 0.3032, 0.5131, 0.7144, 0.5099, 0.6657, 0.5327, 0.6591, 0.5425, 0.706, 0.4483, 0.3665, 0.4307, 0.3182, 0.4567, 0.3032, 0.4673, 0.3555, 0.5166, 0.7686, 0.5131, 0.7144, 0.5425, 0.706, 0.5533, 0.7583, 0.4649, 0.412, 0.4483, 0.3665, 0.4673, 0.3555, 0.4775, 0.4047, 0.5204, 0.8308, 0.5166, 0.7686, 0.5533, 0.7583, 0.5656, 0.8183, 0.4812, 0.4558, 0.4649, 0.412, 0.4775, 0.4047, 0.4874, 0.4521, 0.5249, 0.9042, 0.5204, 0.8308, 0.5656, 0.8183, 0.5801, 0.8892, 0.5006, 0.5379, 0.4975, 0.4978, 0.5061, 0.5363, 0.4973, 0.499, 0.4812, 0.4558, 0.4874, 0.4521, 0.5276, 0.9467, 0.5249, 0.9042, 0.5801, 0.8892, 0.5886, 0.9302, 0.5037, 0.5786, 0.5006, 0.5379, 0.5061, 0.5363, 0.5147, 0.5753, 0.3909, 0.2073, 0.3672, 0.1404, 0.4185, 0.1115, 0.4327, 0.1836, 0.5068, 0.6208, 0.5037, 0.5786, 0.5147, 0.5753, 0.5235, 0.6159, 0.4874, 0.4521, 0.4775, 0.4047, 0.4907, 0.401, 0.494, 0.4503, 0.5801, 0.8892, 0.5656, 0.8183, 0.6084, 0.7934, 0.6323, 0.8591, 0.5061, 0.5363, 0.4975, 0.4978, 0.5112, 0.5332, 0.4973, 0.499, 0.4874, 0.4521, 0.494, 0.4503, 0.5886, 0.9302, 0.5801, 0.8892, 0.6323, 0.8591, 0.6463, 0.897, 0.5147, 0.5753, 0.5061, 0.5363, 0.5112, 0.5332, 0.525, 0.5691, 0.4327, 0.1836, 0.4185, 0.1115, 0.4727, 0.09727, 0.4769, 0.172, 0.5235, 0.6159, 0.5147, 0.5753, 0.525, 0.5691, 0.5392, 0.6064, 0.4453, 0.2464, 0.4327, 0.1836, 0.4769, 0.172, 0.4808, 0.2366, 0.5327, 0.6591, 0.5235, 0.6159, 0.5392, 0.6064, 0.5541, 0.6462, 0.4567, 0.3032, 0.4453, 0.2464, 0.4808, 0.2366, 0.4843, 0.2957, 0.5425, 0.706, 0.5327, 0.6591, 0.5541, 0.6462, 0.5702, 0.6895, 0.4673, 0.3555, 0.4567, 0.3032, 0.4843, 0.2957, 0.4875, 0.3499, 0.5533, 0.7583, 0.5425, 0.706, 0.5702, 0.6895, 0.588, 0.7379, 0.4775, 0.4047, 0.4673, 0.3555, 0.4875, 0.3499, 0.4907, 0.401, 0.5656, 0.8183, 0.5533, 0.7583, 0.588, 0.7379, 0.6084, 0.7934, 0.4843, 0.2957, 0.4808, 0.2366, 0.517, 0.2375, 0.5123, 0.2961, 0.5702, 0.6895, 0.5541, 0.6462, 0.5734, 0.6276, 0.5952, 0.6657, 0.4875, 0.3499, 0.4843, 0.2957, 0.5123, 0.2961, 0.5081, 0.3501, 0.588, 0.7379, 0.5702, 0.6895, 0.5952, 0.6657, 0.6193, 0.7082, 0.4907, 0.401, 0.4875, 0.3499, 0.5081, 0.3501, 0.5043, 0.401, 0.6084, 0.7934, 0.588, 0.7379, 0.6193, 0.7082, 0.6469, 0.7571, 0.494, 0.4503, 0.4907, 0.401, 0.5043, 0.401, 0.5007, 0.4503, 0.6323, 0.8591, 0.6084, 0.7934, 0.6469, 0.7571, 0.6795, 0.8149, 0.5112, 0.5332, 0.4975, 0.4978, 0.5158, 0.5287, 0.4973, 0.499, 0.494, 0.4503, 0.5007, 0.4503, 0.6463, 0.897, 0.6323, 0.8591, 0.6795, 0.8149, 0.6984, 0.8483, 0.525, 0.5691, 0.5112, 0.5332, 0.5158, 0.5287, 0.5342, 0.5601, 0.4769, 0.172, 0.4727, 0.09727, 0.5278, 0.09812, 0.5218, 0.1725, 0.5392, 0.6064, 0.525, 0.5691, 0.5342, 0.5601, 0.5533, 0.5928, 0.4808, 0.2366, 0.4769, 0.172, 0.5218, 0.1725, 0.517, 0.2375, 0.5541, 0.6462, 0.5392, 0.6064, 0.5533, 0.5928, 0.5734, 0.6276, 0.5158, 0.5287, 0.4975, 0.4978, 0.5196, 0.523, 0.4973, 0.499, 0.5007, 0.4503, 0.5073, 0.4522, 0.6984, 0.8483, 0.6795, 0.8149, 0.7198, 0.7582, 0.743, 0.7858, 0.5342, 0.5601, 0.5158, 0.5287, 0.5196, 0.523, 0.5421, 0.5486, 0.5218, 0.1725, 0.5278, 0.09812, 0.5819, 0.1142, 0.5659, 0.1854, 0.5533, 0.5928, 0.5342, 0.5601, 0.5421, 0.5486, 0.5652, 0.5754, 0.517, 0.2375, 0.5218, 0.1725, 0.5659, 0.1854, 0.5521, 0.2484, 0.5734, 0.6276, 0.5533, 0.5928, 0.5652, 0.5754, 0.5898, 0.604, 0.5123, 0.2961, 0.517, 0.2375, 0.5521, 0.2484, 0.5397, 0.3042, 0.5952, 0.6657, 0.5734, 0.6276, 0.5898, 0.604, 0.6164, 0.6353, 0.5081, 0.3501, 0.5123, 0.2961, 0.5397, 0.3042, 0.5282, 0.3559, 0.6193, 0.7082, 0.5952, 0.6657, 0.6164, 0.6353, 0.6459, 0.6703, 0.5043, 0.401, 0.5081, 0.3501, 0.5282, 0.3559, 0.5175, 0.4049, 0.6469, 0.7571, 0.6193, 0.7082, 0.6459, 0.6703, 0.6798, 0.7105, 0.5007, 0.4503, 0.5043, 0.401, 0.5175, 0.4049, 0.5073, 0.4522, 0.6795, 0.8149, 0.6469, 0.7571, 0.6798, 0.7105, 0.7198, 0.7582, 0.6164, 0.6353, 0.5898, 0.604, 0.6026, 0.5763, 0.633, 0.5995, 0.5282, 0.3559, 0.5397, 0.3042, 0.5655, 0.3196, 0.5472, 0.3672, 0.6459, 0.6703, 0.6164, 0.6353, 0.633, 0.5995, 0.6669, 0.6256, 0.5175, 0.4049, 0.5282, 0.3559, 0.5472, 0.3672, 0.53, 0.4123, 0.6798, 0.7105, 0.6459, 0.6703, 0.6669, 0.6256, 0.7057, 0.6556, 0.5073, 0.4522, 0.5175, 0.4049, 0.53, 0.4123, 0.5135, 0.4558, 0.7198, 0.7582, 0.6798, 0.7105, 0.7057, 0.6556, 0.7516, 0.6913, 0.5196, 0.523, 0.4975, 0.4978, 0.5227, 0.5163, 0.4973, 0.499, 0.5073, 0.4522, 0.5135, 0.4558, 0.743, 0.7858, 0.7198, 0.7582, 0.7516, 0.6913, 0.7782, 0.7119, 0.5421, 0.5486, 0.5196, 0.523, 0.5227, 0.5163, 0.5482, 0.5352, 0.5659, 0.1854, 0.5819, 0.1142, 0.6327, 0.145, 0.6074, 0.2105, 0.5652, 0.5754, 0.5421, 0.5486, 0.5482, 0.5352, 0.5746, 0.555, 0.5521, 0.2484, 0.5659, 0.1854, 0.6074, 0.2105, 0.5854, 0.268, 0.5898, 0.604, 0.5652, 0.5754, 0.5746, 0.555, 0.6026, 0.5763, 0.5397, 0.3042, 0.5521, 0.2484, 0.5854, 0.268, 0.5655, 0.3196, 0.7782, 0.7119, 0.7516, 0.6913, 0.7736, 0.6165, 0.8026, 0.6293, 0.5482, 0.5352, 0.5227, 0.5163, 0.5247, 0.5089, 0.5523, 0.5204, 0.6074, 0.2105, 0.6327, 0.145, 0.6784, 0.1892, 0.6445, 0.2465, 0.5746, 0.555, 0.5482, 0.5352, 0.5523, 0.5204, 0.581, 0.5325, 0.5854, 0.268, 0.6074, 0.2105, 0.6445, 0.2465, 0.6154, 0.2965, 0.6026, 0.5763, 0.5746, 0.555, 0.581, 0.5325, 0.6114, 0.5454, 0.5655, 0.3196, 0.5854, 0.268, 0.6154, 0.2965, 0.5887, 0.3419, 0.633, 0.5995, 0.6026, 0.5763, 0.6114, 0.5454, 0.6444, 0.5597, 0.5472, 0.3672, 0.5655, 0.3196, 0.5887, 0.3419, 0.5642, 0.3836, 0.6669, 0.6256, 0.633, 0.5995, 0.6444, 0.5597, 0.6812, 0.5758, 0.53, 0.4123, 0.5472, 0.3672, 0.5642, 0.3836, 0.5412, 0.423, 0.7057, 0.6556, 0.6669, 0.6256, 0.6812, 0.5758, 0.7235, 0.5944, 0.5135, 0.4558, 0.53, 0.4123, 0.5412, 0.423, 0.5191, 0.4612, 0.7516, 0.6913, 0.7057, 0.6556, 0.7235, 0.5944, 0.7736, 0.6165, 0.5227, 0.5163, 0.4975, 0.4978, 0.5247, 0.5089, 0.4973, 0.499, 0.5135, 0.4558, 0.5191, 0.4612, 0.5642, 0.3836, 0.5887, 0.3419, 0.6084, 0.3702, 0.5787, 0.4044, 0.6812, 0.5758, 0.6444, 0.5597, 0.6501, 0.5175, 0.6884, 0.5229, 0.5412, 0.423, 0.5642, 0.3836, 0.5787, 0.4044, 0.5508, 0.4367, 0.7235, 0.5944, 0.6812, 0.5758, 0.6884, 0.5229, 0.7326, 0.5292, 0.5191, 0.4612, 0.5412, 0.423, 0.5508, 0.4367, 0.5239, 0.468, 0.7736, 0.6165, 0.7235, 0.5944, 0.7326, 0.5292, 0.7849, 0.5368, 0.5247, 0.5089, 0.4975, 0.4978, 0.5257, 0.5011, 0.4973, 0.499, 0.5191, 0.4612, 0.5239, 0.468, 0.8026, 0.6293, 0.7736, 0.6165, 0.7849, 0.5368, 0.8152, 0.5411, 0.5523, 0.5204, 0.5247, 0.5089, 0.5257, 0.5011, 0.5544, 0.5047, 0.6445, 0.2465, 0.6784, 0.1892, 0.7172, 0.245, 0.6762, 0.2919, 0.581, 0.5325, 0.5523, 0.5204, 0.5544, 0.5047, 0.5841, 0.5085, 0.6154, 0.2965, 0.6445, 0.2465, 0.6762, 0.2919, 0.6407, 0.3334, 0.6114, 0.5454, 0.581, 0.5325, 0.5841, 0.5085, 0.6157, 0.5127, 0.5887, 0.3419, 0.6154, 0.2965, 0.6407, 0.3334, 0.6084, 0.3702, 0.6444, 0.5597, 0.6114, 0.5454, 0.6157, 0.5127, 0.6501, 0.5175, 0.5544, 0.5047, 0.5257, 0.5011, 0.5257, 0.4932, 0.5542, 0.4887, 0.6762, 0.2919, 0.7172, 0.245, 0.7477, 0.3107, 0.7011, 0.3454, 0.5841, 0.5085, 0.5544, 0.5047, 0.5542, 0.4887, 0.5839, 0.4842, 0.6407, 0.3334, 0.6762, 0.2919, 0.7011, 0.3454, 0.6605, 0.3764, 0.6157, 0.5127, 0.5841, 0.5085, 0.5839, 0.4842, 0.6155, 0.4795, 0.6084, 0.3702, 0.6407, 0.3334, 0.6605, 0.3764, 0.6239, 0.4035, 0.6501, 0.5175, 0.6157, 0.5127, 0.6155, 0.4795, 0.6498, 0.4745, 0.5787, 0.4044, 0.6084, 0.3702, 0.6239, 0.4035, 0.5901, 0.4288, 0.6884, 0.5229, 0.6501, 0.5175, 0.6498, 0.4745, 0.6881, 0.469, 0.5508, 0.4367, 0.5787, 0.4044, 0.5901, 0.4288, 0.5583, 0.4527, 0.7326, 0.5292, 0.6884, 0.5229, 0.6881, 0.469, 0.7324, 0.4627, 0.5239, 0.468, 0.5508, 0.4367, 0.5583, 0.4527, 0.5276, 0.4759, 0.7849, 0.5368, 0.7326, 0.5292, 0.7324, 0.4627, 0.7848, 0.4552, 0.5257, 0.5011, 0.4975, 0.4978, 0.5257, 0.4932, 0.4973, 0.499, 0.5239, 0.468, 0.5276, 0.4759, 0.8152, 0.5411, 0.7849, 0.5368, 0.7848, 0.4552, 0.8152, 0.4508, 0.6881, 0.469, 0.6498, 0.4745, 0.6436, 0.4325, 0.6802, 0.4165, 0.5583, 0.4527, 0.5901, 0.4288, 0.598, 0.4559, 0.5635, 0.4705, 0.7324, 0.4627, 0.6881, 0.469, 0.6802, 0.4165, 0.7231, 0.3973, 0.5276, 0.4759, 0.5583, 0.4527, 0.5635, 0.4705, 0.5302, 0.4848, 0.7848, 0.4552, 0.7324, 0.4627, 0.7231, 0.3973, 0.7732, 0.3752, 0.5257, 0.4932, 0.4975, 0.4978, 0.5245, 0.4854, 0.4973, 0.499, 0.5276, 0.4759, 0.5302, 0.4848, 0.8152, 0.4508, 0.7848, 0.4552, 0.7732, 0.3752, 0.8024, 0.3622, 0.5542, 0.4887, 0.5257, 0.4932, 0.5245, 0.4854, 0.5519, 0.4731, 0.7011, 0.3454, 0.7477, 0.3107, 0.7688, 0.3836, 0.7184, 0.4048, 0.5839, 0.4842, 0.5542, 0.4887, 0.5519, 0.4731, 0.5804, 0.4603, 0.6605, 0.3764, 0.7011, 0.3454, 0.7184, 0.4048, 0.674, 0.424, 0.6155, 0.4795, 0.5839, 0.4842, 0.5804, 0.4603, 0.6106, 0.4469, 0.6239, 0.4035, 0.6605, 0.3764, 0.674, 0.424, 0.6345, 0.4405, 0.6498, 0.4745, 0.6155, 0.4795, 0.6106, 0.4469, 0.6436, 0.4325, 0.5901, 0.4288, 0.6239, 0.4035, 0.6345, 0.4405, 0.598, 0.4559, 0.7184, 0.4048, 0.7688, 0.3836, 0.7795, 0.461, 0.7269, 0.4679, 0.5804, 0.4603, 0.5519, 0.4731, 0.5474, 0.4584, 0.5736, 0.438, 0.674, 0.424, 0.7184, 0.4048, 0.7269, 0.4679, 0.6814, 0.4743, 0.6106, 0.4469, 0.5804, 0.4603, 0.5736, 0.438, 0.6015, 0.4164, 0.6345, 0.4405, 0.674, 0.424, 0.6814, 0.4743, 0.64, 0.4797, 0.6436, 0.4325, 0.6106, 0.4469, 0.6015, 0.4164, 0.6318, 0.393, 0.598, 0.4559, 0.6345, 0.4405, 0.64, 0.4797, 0.6019, 0.4846, 0.6802, 0.4165, 0.6436, 0.4325, 0.6318, 0.393, 0.6656, 0.367, 0.5635, 0.4705, 0.598, 0.4559, 0.6019, 0.4846, 0.5661, 0.4894, 0.7231, 0.3973, 0.6802, 0.4165, 0.6656, 0.367, 0.7045, 0.3361, 0.5302, 0.4848, 0.5635, 0.4705, 0.5661, 0.4894, 0.5315, 0.4942, 0.7732, 0.3752, 0.7231, 0.3973, 0.7045, 0.3361, 0.7506, 0.3002, 0.5245, 0.4854, 0.4975, 0.4978, 0.5223, 0.4782, 0.4973, 0.499, 0.5302, 0.4848, 0.5315, 0.4942, 0.8024, 0.3622, 0.7732, 0.3752, 0.7506, 0.3002, 0.7773, 0.2791, 0.5519, 0.4731, 0.5245, 0.4854, 0.5223, 0.4782, 0.5474, 0.4584, 0.5661, 0.4894, 0.6019, 0.4846, 0.6019, 0.514, 0.5661, 0.5087, 0.7045, 0.3361, 0.6656, 0.367, 0.6444, 0.3225, 0.678, 0.2815, 0.5315, 0.4942, 0.5661, 0.4894, 0.5661, 0.5087, 0.5315, 0.5038, 0.7506, 0.3002, 0.7045, 0.3361, 0.678, 0.2815, 0.718, 0.2334, 0.5223, 0.4782, 0.4975, 0.4978, 0.5191, 0.4716, 0.4973, 0.499, 0.5315, 0.4942, 0.5315, 0.5038, 0.7773, 0.2791, 0.7506, 0.3002, 0.718, 0.2334, 0.7411, 0.2052, 0.5474, 0.4584, 0.5223, 0.4782, 0.5191, 0.4716, 0.5411, 0.4452, 0.7269, 0.4679, 0.7795, 0.461, 0.7794, 0.5399, 0.727, 0.5321, 0.5736, 0.438, 0.5474, 0.4584, 0.5411, 0.4452, 0.5639, 0.4179, 0.6814, 0.4743, 0.7269, 0.4679, 0.727, 0.5321, 0.6812, 0.526, 0.6015, 0.4164, 0.5736, 0.438, 0.5639, 0.4179, 0.5883, 0.389, 0.64, 0.4797, 0.6814, 0.4743, 0.6812, 0.526, 0.6399, 0.5197, 0.6318, 0.393, 0.6015, 0.4164, 0.5883, 0.389, 0.6148, 0.3576, 0.6019, 0.4846, 0.64, 0.4797, 0.6399, 0.5197, 0.6019, 0.514, 0.6656, 0.367, 0.6318, 0.393, 0.6148, 0.3576, 0.6444, 0.3225, 0.6812, 0.526, 0.727, 0.5321, 0.7183, 0.5953, 0.674, 0.5766, 0.5883, 0.389, 0.5639, 0.4179, 0.5517, 0.401, 0.5716, 0.3658, 0.6399, 0.5197, 0.6812, 0.526, 0.674, 0.5766, 0.6344, 0.5589, 0.6148, 0.3576, 0.5883, 0.389, 0.5716, 0.3658, 0.5932, 0.3276, 0.6019, 0.514, 0.6399, 0.5197, 0.6344, 0.5589, 0.5979, 0.5428, 0.6444, 0.3225, 0.6148, 0.3576, 0.5932, 0.3276, 0.6174, 0.2851, 0.5661, 0.5087, 0.6019, 0.514, 0.5979, 0.5428, 0.5635, 0.5277, 0.678, 0.2815, 0.6444, 0.3225, 0.6174, 0.2851, 0.6445, 0.2356, 0.5315, 0.5038, 0.5661, 0.5087, 0.5635, 0.5277, 0.5302, 0.5132, 0.718, 0.2334, 0.678, 0.2815, 0.6445, 0.2356, 0.677, 0.1773, 0.5191, 0.4716, 0.4975, 0.4978, 0.5151, 0.4661, 0.4973, 0.499, 0.5315, 0.5038, 0.5302, 0.5132, 0.7411, 0.2052, 0.718, 0.2334, 0.677, 0.1773, 0.6956, 0.1434, 0.5411, 0.4452, 0.5191, 0.4716, 0.5151, 0.4661, 0.533, 0.4341, 0.727, 0.5321, 0.7794, 0.5399, 0.7687, 0.6175, 0.7183, 0.5953, 0.5639, 0.4179, 0.5411, 0.4452, 0.533, 0.4341, 0.5517, 0.401, 0.5302, 0.5132, 0.5635, 0.5277, 0.5583, 0.5455, 0.5276, 0.5221, 0.677, 0.1773, 0.6445, 0.2356, 0.6055, 0.2, 0.6292, 0.1341, 0.5151, 0.4661, 0.4975, 0.4978, 0.5104, 0.4618, 0.4973, 0.499, 0.5302, 0.5132, 0.5276, 0.5221, 0.6956, 0.1434, 0.677, 0.1773, 0.6292, 0.1341, 0.6428, 0.09584, 0.533, 0.4341, 0.5151, 0.4661, 0.5104, 0.4618, 0.5236, 0.4255, 0.7183, 0.5953, 0.7687, 0.6175, 0.7476, 0.6907, 0.701, 0.6549, 0.5517, 0.401, 0.533, 0.4341, 0.5236, 0.4255, 0.5374, 0.3878, 0.674, 0.5766, 0.7183, 0.5953, 0.701, 0.6549, 0.6601, 0.6243, 0.5716, 0.3658, 0.5517, 0.401, 0.5374, 0.3878, 0.552, 0.3478, 0.6344, 0.5589, 0.674, 0.5766, 0.6601, 0.6243, 0.6236, 0.5959, 0.5932, 0.3276, 0.5716, 0.3658, 0.552, 0.3478, 0.568, 0.3044, 0.5979, 0.5428, 0.6344, 0.5589, 0.6236, 0.5959, 0.59, 0.5699, 0.6174, 0.2851, 0.5932, 0.3276, 0.568, 0.3044, 0.5858, 0.256, 0.5635, 0.5277, 0.5979, 0.5428, 0.59, 0.5699, 0.5583, 0.5455, 0.6445, 0.2356, 0.6174, 0.2851, 0.5858, 0.256, 0.6055, 0.2, 0.552, 0.3478, 0.5374, 0.3878, 0.5215, 0.3788, 0.5304, 0.3356, 0.6236, 0.5959, 0.6601, 0.6243, 0.6399, 0.6672, 0.608, 0.6293, 0.568, 0.3044, 0.552, 0.3478, 0.5304, 0.3356, 0.5401, 0.2886, 0.59, 0.5699, 0.6236, 0.5959, 0.608, 0.6293, 0.5786, 0.5944, 0.5858, 0.256, 0.568, 0.3044, 0.5401, 0.2886, 0.5509, 0.2363, 0.5583, 0.5455, 0.59, 0.5699, 0.5786, 0.5944, 0.5508, 0.5616, 0.6055, 0.2, 0.5858, 0.256, 0.5509, 0.2363, 0.5626, 0.1761, 0.5276, 0.5221, 0.5583, 0.5455, 0.5508, 0.5616, 0.5239, 0.5301, 0.6292, 0.1341, 0.6055, 0.2, 0.5626, 0.1761, 0.5767, 0.1052, 0.5104, 0.4618, 0.4975, 0.4978, 0.5053, 0.4589, 0.4973, 0.499, 0.5276, 0.5221, 0.5239, 0.5301, 0.6428, 0.09584, 0.6292, 0.1341, 0.5767, 0.1052, 0.5847, 0.06406, 0.5236, 0.4255, 0.5104, 0.4618, 0.5053, 0.4589, 0.5132, 0.4196, 0.701, 0.6549, 0.7476, 0.6907, 0.7168, 0.7568, 0.676, 0.7087, 0.5374, 0.3878, 0.5236, 0.4255, 0.5132, 0.4196, 0.5215, 0.3788, 0.6601, 0.6243, 0.701, 0.6549, 0.676, 0.7087, 0.6399, 0.6672, 0.5767, 0.1052, 0.5626, 0.1761, 0.5173, 0.1647, 0.5215, 0.09141, 0.5053, 0.4589, 0.4975, 0.4978, 0.4998, 0.4575, 0.4973, 0.499, 0.5239, 0.5301, 0.5192, 0.5369, 0.5847, 0.06406, 0.5767, 0.1052, 0.5215, 0.09141, 0.5237, 0.04906, 0.5132, 0.4196, 0.5053, 0.4589, 0.4998, 0.4575, 0.5022, 0.4167, 0.676, 0.7087, 0.7168, 0.7568, 0.6775, 0.8133, 0.644, 0.7546, 0.5215, 0.3788, 0.5132, 0.4196, 0.5022, 0.4167, 0.5048, 0.3745, 0.6399, 0.6672, 0.676, 0.7087, 0.644, 0.7546, 0.6142, 0.7038, 0.5304, 0.3356, 0.5215, 0.3788, 0.5048, 0.3745, 0.5076, 0.3296, 0.608, 0.6293, 0.6399, 0.6672, 0.6142, 0.7038, 0.5881, 0.6576, 0.5401, 0.2886, 0.5304, 0.3356, 0.5076, 0.3296, 0.5106, 0.2809, 0.5786, 0.5944, 0.608, 0.6293, 0.5881, 0.6576, 0.564, 0.6152, 0.5509, 0.2363, 0.5401, 0.2886, 0.5106, 0.2809, 0.514, 0.2267, 0.5508, 0.5616, 0.5786, 0.5944, 0.564, 0.6152, 0.5412, 0.5753, 0.5626, 0.1761, 0.5509, 0.2363, 0.514, 0.2267, 0.5173, 0.1647, 0.5239, 0.5301, 0.5508, 0.5616, 0.5412, 0.5753, 0.5192, 0.5369, 0.5881, 0.6576, 0.6142, 0.7038, 0.584, 0.7326, 0.5646, 0.6799, 0.5106, 0.2809, 0.5076, 0.3296, 0.4844, 0.3302, 0.4807, 0.2816, 0.564, 0.6152, 0.5881, 0.6576, 0.5646, 0.6799, 0.5468, 0.6315, 0.514, 0.2267, 0.5106, 0.2809, 0.4807, 0.2816, 0.4767, 0.2274, 0.5412, 0.5753, 0.564, 0.6152, 0.5468, 0.6315, 0.5299, 0.586, 0.5173, 0.1647, 0.514, 0.2267, 0.4767, 0.2274, 0.4715, 0.166, 0.5192, 0.5369, 0.5412, 0.5753, 0.5299, 0.586, 0.5136, 0.5422, 0.5215, 0.09141, 0.5173, 0.1647, 0.4715, 0.166, 0.4656, 0.09316, 0.4998, 0.4575, 0.4975, 0.4978, 0.4942, 0.4576, 0.4973, 0.499, 0.5192, 0.5369, 0.5136, 0.5422, 0.5237, 0.04906, 0.5215, 0.09141, 0.4656, 0.09316, 0.4621, 0.05115, 0.5022, 0.4167, 0.4998, 0.4575, 0.4942, 0.4576, 0.491, 0.417, 0.644, 0.7546, 0.6775, 0.8133, 0.6311, 0.8578, 0.6062, 0.7907, 0.5048, 0.3745, 0.5022, 0.4167, 0.491, 0.417, 0.4878, 0.3749, 0.6142, 0.7038, 0.644, 0.7546, 0.6062, 0.7907, 0.584, 0.7326, 0.5076, 0.3296, 0.5048, 0.3745, 0.4878, 0.3749, 0.4844, 0.3302, 0.4942, 0.4576, 0.4975, 0.4978, 0.4888, 0.4593, 0.4973, 0.499, 0.5136, 0.5422, 0.5073, 0.5459, 0.4621, 0.05115, 0.4656, 0.09316, 0.4112, 0.1102, 0.4021, 0.06999, 0.491, 0.417, 0.4942, 0.4576, 0.4888, 0.4593, 0.4801, 0.4204, 0.6062, 0.7907, 0.6311, 0.8578, 0.5794, 0.8886, 0.5641, 0.8157, 0.4878, 0.3749, 0.491, 0.417, 0.4801, 0.4204, 0.4712, 0.38, 0.584, 0.7326, 0.6062, 0.7907, 0.5641, 0.8157, 0.5503, 0.7524, 0.4844, 0.3302, 0.4878, 0.3749, 0.4712, 0.38, 0.4617, 0.3371, 0.5646, 0.6799, 0.584, 0.7326, 0.5503, 0.7524, 0.5386, 0.6953, 0.4807, 0.2816, 0.4844, 0.3302, 0.4617, 0.3371, 0.4515, 0.2905, 0.5468, 0.6315, 0.5646, 0.6799, 0.5386, 0.6953, 0.5277, 0.6428, 0.4767, 0.2274, 0.4807, 0.2816, 0.4515, 0.2905, 0.44, 0.2384, 0.5299, 0.586, 0.5468, 0.6315, 0.5277, 0.6428, 0.5174, 0.5934, 0.4715, 0.166, 0.4767, 0.2274, 0.44, 0.2384, 0.4268, 0.1801, 0.5136, 0.5422, 0.5299, 0.586, 0.5174, 0.5934, 0.5073, 0.5459, 0.4656, 0.09316, 0.4715, 0.166, 0.4268, 0.1801, 0.4112, 0.1102, 0.4515, 0.2905, 0.4617, 0.3371, 0.4405, 0.3502, 0.4241, 0.3075, 0.5277, 0.6428, 0.5386, 0.6953, 0.5109, 0.703, 0.5074, 0.6485, 0.44, 0.2384, 0.4515, 0.2905, 0.4241, 0.3075, 0.4059, 0.2599, 0.5174, 0.5934, 0.5277, 0.6428, 0.5074, 0.6485, 0.504, 0.5972, 0.4268, 0.1801, 0.44, 0.2384, 0.4059, 0.2599, 0.3849, 0.2057, 0.5073, 0.5459, 0.5174, 0.5934, 0.504, 0.5972, 0.5007, 0.5478, 0.4112, 0.1102, 0.4268, 0.1801, 0.3849, 0.2057, 0.3602, 0.1417, 0.4888, 0.4593, 0.4975, 0.4978, 0.4837, 0.4624, 0.4973, 0.499, 0.5073, 0.5459, 0.5007, 0.5478, 0.4021, 0.06999, 0.4112, 0.1102, 0.3602, 0.1417, 0.3458, 0.1048, 0.4801, 0.4204, 0.4888, 0.4593, 0.4837, 0.4624, 0.4699, 0.4267, 0.5641, 0.8157, 0.5794, 0.8886, 0.5243, 0.9045, 0.5194, 0.8285, 0.4712, 0.38, 0.4801, 0.4204, 0.4699, 0.4267, 0.4556, 0.3896, 0.5503, 0.7524, 0.5641, 0.8157, 0.5194, 0.8285, 0.5145, 0.7624, 0.4617, 0.3371, 0.4712, 0.38, 0.4556, 0.3896, 0.4405, 0.3502, 0.5386, 0.6953, 0.5503, 0.7524, 0.5145, 0.7624, 0.5109, 0.703, 0.3458, 0.1048, 0.3602, 0.1417, 0.3144, 0.1868, 0.2953, 0.1546, 0.4699, 0.4267, 0.4837, 0.4624, 0.4792, 0.4669, 0.4607, 0.4357, 0.5194, 0.8285, 0.5243, 0.9045, 0.4679, 0.9045, 0.4736, 0.8285, 0.4556, 0.3896, 0.4699, 0.4267, 0.4607, 0.4357, 0.4417, 0.4033, 0.5145, 0.7624, 0.5194, 0.8285, 0.4736, 0.8285, 0.478, 0.7621, 0.4405, 0.3502, 0.4556, 0.3896, 0.4417, 0.4033, 0.4215, 0.369, 0.5109, 0.703, 0.5145, 0.7624, 0.478, 0.7621, 0.4826, 0.7029, 0.4241, 0.3075, 0.4405, 0.3502, 0.4215, 0.369, 0.3997, 0.3317, 0.5074, 0.6485, 0.5109, 0.703, 0.4826, 0.7029, 0.4867, 0.6484, 0.4059, 0.2599, 0.4241, 0.3075, 0.3997, 0.3317, 0.3755, 0.2903, 0.504, 0.5972, 0.5074, 0.6485, 0.4867, 0.6484, 0.4905, 0.5972, 0.3849, 0.2057, 0.4059, 0.2599, 0.3755, 0.2903, 0.3472, 0.2425, 0.5007, 0.5478, 0.504, 0.5972, 0.4905, 0.5972, 0.494, 0.5478, 0.3602, 0.1417, 0.3849, 0.2057, 0.3472, 0.2425, 0.3144, 0.1868, 0.4837, 0.4624, 0.4975, 0.4978, 0.4792, 0.4669, 0.4973, 0.499, 0.5007, 0.5478, 0.494, 0.5478, 0.4867, 0.6484, 0.4826, 0.7029, 0.4549, 0.6948, 0.4664, 0.6426, 0.3755, 0.2903, 0.3997, 0.3317, 0.3789, 0.362, 0.3493, 0.3278, 0.4905, 0.5972, 0.4867, 0.6484, 0.4664, 0.6426, 0.4771, 0.5934, 0.3472, 0.2425, 0.3755, 0.2903, 0.3493, 0.3278, 0.3155, 0.2894, 0.494, 0.5478, 0.4905, 0.5972, 0.4771, 0.5934, 0.4874, 0.5459, 0.3144, 0.1868, 0.3472, 0.2425, 0.3155, 0.2894, 0.2758, 0.2437, 0.4792, 0.4669, 0.4975, 0.4978, 0.4753, 0.4726, 0.4973, 0.499, 0.494, 0.5478, 0.4874, 0.5459, 0.2953, 0.1546, 0.3144, 0.1868, 0.2758, 0.2437, 0.2527, 0.2175, 0.4607, 0.4357, 0.4792, 0.4669, 0.4753, 0.4726, 0.453, 0.4471, 0.4736, 0.8285, 0.4679, 0.9045, 0.4125, 0.8886, 0.4287, 0.8156, 0.4417, 0.4033, 0.4607, 0.4357, 0.453, 0.4471, 0.4299, 0.4207, 0.478, 0.7621, 0.4736, 0.8285, 0.4287, 0.8156, 0.4423, 0.7516, 0.4215, 0.369, 0.4417, 0.4033, 0.4299, 0.4207, 0.4054, 0.3926, 0.4826, 0.7029, 0.478, 0.7621, 0.4423, 0.7516, 0.4549, 0.6948, 0.3997, 0.3317, 0.4215, 0.369, 0.4054, 0.3926, 0.3789, 0.362, 0.4287, 0.8156, 0.4125, 0.8886, 0.3603, 0.8573, 0.3862, 0.7903, 0.4299, 0.4207, 0.453, 0.4471, 0.4468, 0.4604, 0.4205, 0.4408, 0.4423, 0.7516, 0.4287, 0.8156, 0.3862, 0.7903, 0.4088, 0.7311, 0.4054, 0.3926, 0.4299, 0.4207, 0.4205, 0.4408, 0.3926, 0.4199, 0.4549, 0.6948, 0.4423, 0.7516, 0.4088, 0.7311, 0.4289, 0.6792, 0.3789, 0.362, 0.4054, 0.3926, 0.3926, 0.4199, 0.3624, 0.3972, 0.4664, 0.6426, 0.4549, 0.6948, 0.4289, 0.6792, 0.4473, 0.6312, 0.3493, 0.3278, 0.3789, 0.362, 0.3624, 0.3972, 0.3288, 0.3721, 0.4771, 0.5934, 0.4664, 0.6426, 0.4473, 0.6312, 0.4646, 0.5859, 0.3155, 0.2894, 0.3493, 0.3278, 0.3288, 0.3721, 0.2909, 0.3438, 0.4874, 0.5459, 0.4771, 0.5934, 0.4646, 0.5859, 0.4811, 0.5422, 0.2758, 0.2437, 0.3155, 0.2894, 0.2909, 0.3438, 0.2457, 0.3099, 0.4753, 0.4726, 0.4975, 0.4978, 0.4723, 0.4792, 0.4973, 0.499, 0.4874, 0.5459, 0.4811, 0.5422, 0.2527, 0.2175, 0.2758, 0.2437, 0.2457, 0.3099, 0.2196, 0.2906, 0.453, 0.4471, 0.4753, 0.4726, 0.4723, 0.4792, 0.4468, 0.4604, 0.4125, 0.8886, 0.4035, 0.9301, 0.3456, 0.8954, 0.3603, 0.8573, 0.4679, 0.9045, 0.4649, 0.9476, 0.4035, 0.9301, 0.4125, 0.8886, 0.5243, 0.9045, 0.5273, 0.9474, 0.4649, 0.9476, 0.4679, 0.9045, 0.5794, 0.8886, 0.5882, 0.9298, 0.5273, 0.9474, 0.5243, 0.9045, 0.6311, 0.8578, 0.6454, 0.8956, 0.5882, 0.9298, 0.5794, 0.8886, 0.6775, 0.8133, 0.6966, 0.8463, 0.6454, 0.8956, 0.6311, 0.8578, 0.7168, 0.7568, 0.74, 0.7838, 0.6966, 0.8463, 0.6775, 0.8133, 0.7476, 0.6907, 0.7739, 0.7107, 0.74, 0.7838, 0.7168, 0.7568, 0.7687, 0.6175, 0.7972, 0.6298, 0.7739, 0.7107, 0.7476, 0.6907, 0.7794, 0.5399, 0.809, 0.5441, 0.7972, 0.6298, 0.7687, 0.6175, 0.7795, 0.461, 0.809, 0.457, 0.809, 0.5441, 0.7794, 0.5399, 0.7688, 0.3836, 0.7972, 0.3715, 0.809, 0.457, 0.7795, 0.461, 0.7477, 0.3107, 0.774, 0.2909, 0.7972, 0.3715, 0.7688, 0.3836, 0.7172, 0.245, 0.7402, 0.2184, 0.774, 0.2909, 0.7477, 0.3107, 0.6784, 0.1892, 0.6973, 0.1568, 0.7402, 0.2184, 0.7172, 0.245, 0.6327, 0.145, 0.647, 0.1079, 0.6973, 0.1568, 0.6784, 0.1892, 0.5819, 0.1142, 0.5908, 0.07389, 0.647, 0.1079, 0.6327, 0.145, 0.5278, 0.09812, 0.5311, 0.05615, 0.5908, 0.07389, 0.5819, 0.1142, 0.4727, 0.09727, 0.4702, 0.05523, 0.5311, 0.05615, 0.5278, 0.09812, 0.4185, 0.1115, 0.4104, 0.07092, 0.4702, 0.05523, 0.4727, 0.09727, 0.3672, 0.1404, 0.3537, 0.1027, 0.4104, 0.07092, 0.4185, 0.1115, 0.3206, 0.183, 0.3023, 0.1497, 0.3537, 0.1027, 0.3672, 0.1404, 0.2807, 0.2378, 0.2581, 0.2101, 0.3023, 0.1497, 0.3206, 0.183, 0.2489, 0.3027, 0.2228, 0.2818, 0.2581, 0.2101, 0.2807, 0.2378, 0.2265, 0.3754, 0.198, 0.362, 0.2228, 0.2818, 0.2489, 0.3027, 0.2144, 0.4531, 0.1846, 0.4479, 0.198, 0.362, 0.2265, 0.3754, 0.2132, 0.5328, 0.1832, 0.536, 0.1846, 0.4479, 0.2144, 0.4531, 0.2231, 0.6116, 0.194, 0.6231, 0.1832, 0.536, 0.2132, 0.5328, 0.2436, 0.6862, 0.2166, 0.7057, 0.194, 0.6231, 0.2231, 0.6116, 0.2741, 0.7538, 0.2503, 0.7807, 0.2166, 0.7057, 0.2436, 0.6862, 0.3135, 0.8117, 0.2938, 0.8448, 0.2503, 0.7807, 0.2741, 0.7538, 0.3603, 0.8573, 0.3456, 0.8954, 0.2938, 0.8448, 0.3135, 0.8117])
me_sphere.materials.append(mat_capt_shield)
me_sphere.use_remesh_preserve_volume = False
me_sphere.use_remesh_preserve_attributes = False
me_sphere.use_mirror_vertex_groups = False
me_sphere.update()

# ---- objects
ob_light = bpy.data.objects.new('Light', light_light)
ob_camera = bpy.data.objects.new('Camera', cam_camera)
ob_sphere = bpy.data.objects.new('Sphere', me_sphere)

# ---- transforms, parenting, visibility, modifiers, constraints
ob_light.location = (4.076, 1.005, 5.904)
ob_light.rotation_euler = (0.6503, 0.05522, 1.866)
ob_light.lock_rotations_4d = False
ob_light.empty_display_type = 'ARROWS'
ob_light.color = (0.0, 0.0, 0.0, 0.0)
ob_light.lineart.crease_threshold = 0.0
ob_camera.location = (7.359, -6.926, 4.958)
ob_camera.rotation_euler = (1.109, 0.0, 0.8149)
ob_camera.lock_rotations_4d = False
ob_camera.empty_display_type = 'ARROWS'
ob_camera.color = (0.0, 0.0, 0.0, 0.0)
ob_camera.display_type = 'WIRE'
ob_camera.lineart.crease_threshold = 0.0
ob_sphere.location = (0.0, 0.0, 0.0)
ob_sphere.lineart.crease_threshold = 0.0

# ---- collection membership
col_collection.objects.link(ob_light)
col_collection.objects.link(ob_camera)
col_collection.objects.link(ob_sphere)

# ---- scene / render settings (as saved in the file)
scene.camera = ob_camera
scene.frame_start = 1; scene.frame_end = 250; scene.frame_set(1)
scene.render.engine = 'BLENDER_EEVEE_NEXT'
scene.cycles.use_denoising = False
scene.cycles.samples = 128
scene.cycles.sampling_pattern = 'TABULATED_SOBOL'
scene.cycles.use_adaptive_sampling = False
scene.cycles.use_light_tree = False
scene.view_settings.view_transform = 'Filmic'
bpy.context.view_layer.update()

